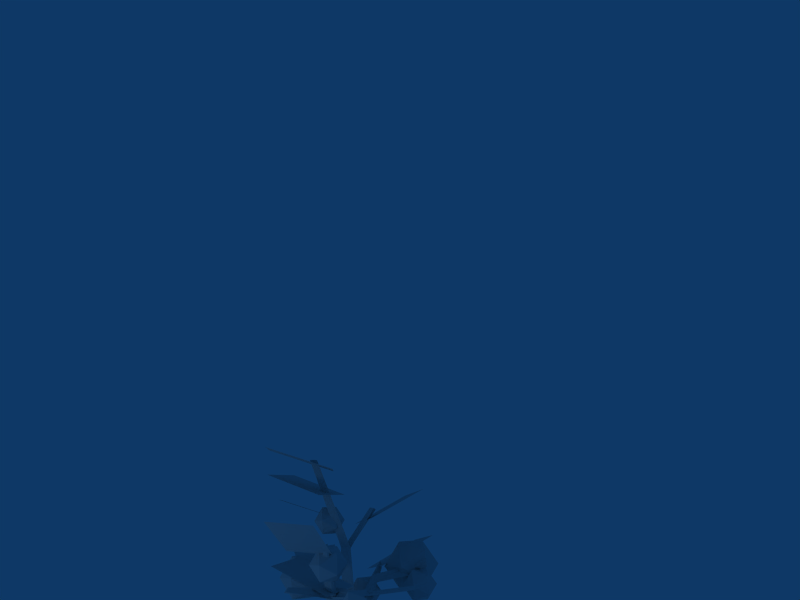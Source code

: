 # Source: tree4.blend  (saved by Blender 2.44.0; exported with 4.5.12 LTS)
import bpy
from mathutils import Matrix  # noqa: F401  (used for matrix-valued properties, if any)

bpy.ops.wm.read_factory_settings(use_empty=True)
scene = bpy.context.scene
scene.name = 'Scene'

# ---- collections
col_collection_1 = bpy.data.collections.new('Collection 1'); scene.collection.children.link(col_collection_1)

# ---- materials (node trees are filled in below, after node groups)
mat_leafs = bpy.data.materials.new('leafs')
mat_leafs.alpha_threshold = 0.0
mat_leafs.roughness = 0.5
mat_leafs.line_color = (0.0, 0.0, 0.0, 1.0)
mat_material_002 = bpy.data.materials.new('Material.002')
mat_material_002.alpha_threshold = 0.0
mat_material_002.roughness = 0.5
mat_material_002.line_color = (0.0, 0.0, 0.0, 1.0)

# ---- material node trees

# ---- world
world_world = bpy.data.worlds.new('World'); scene.world = world_world
world_world.color = (0.05656, 0.2208, 0.4)
world_world.use_sun_shadow = False
world_world.sun_shadow_jitter_overblur = 0.0
world_world.cycles.sampling_method = 'MANUAL'
world_world.cycles.sample_map_resolution = 256

# ---- cameras
cam_camera = bpy.data.cameras.new('Camera')
cam_camera.passepartout_alpha = 0.2
cam_camera.clip_end = 100.0
cam_camera.lens = 35.0
cam_camera.ortho_scale = 7.314
cam_camera.show_passepartout = False
cam_camera.show_safe_areas = True
cam_camera.dof.focus_distance = 0.0
cam_camera.dof.aperture_fstop = 128.0

# ---- lights
light_spot = bpy.data.lights.new('Spot', 'POINT')
light_spot.transmission_factor = 0.0
light_spot.cutoff_distance = 30.0
light_spot.energy = 100.0
light_spot.shadow_buffer_clip_start = 1.001
light_spot.shadow_soft_size = 1.0
light_spot.shadow_maximum_resolution = 0.006
light_spot.use_absolute_resolution = True
light_spot.cycles.use_multiple_importance_sampling = False

# ---- meshes
me_plane = bpy.data.meshes.new('Plane')
me_plane.from_pydata([(0.7819, 1.754, 1.604), (0.7819, 1.305, 0.3716), (0.02814, 1.305, 0.3716), (0.02814, 1.754, 1.604), (0.5935, 1.305, 0.3716), (0.405, 1.305, 0.3716), (0.2166, 1.305, 0.3716), (0.7819, 1.642, 1.296), (0.7819, 1.53, 0.988), (0.7819, 1.417, 0.6798), (0.5935, 1.754, 1.604), (0.405, 1.754, 1.604), (0.2166, 1.754, 1.604), (0.02814, 1.417, 0.6798), (0.02814, 1.53, 0.988), (0.02814, 1.642, 1.296), (0.2166, 1.417, 0.6798), (0.405, 1.417, 0.6798), (0.5935, 1.417, 0.6798), (0.2166, 1.53, 0.988), (0.405, 1.53, 0.988), (0.5935, 1.53, 0.988), (0.2166, 1.642, 1.296), (0.405, 1.642, 1.296), (0.5935, 1.642, 1.296), (-0.3552, 0.7084, 1.147), (-0.5436, 0.7084, 1.147), (-0.7321, 0.7084, 1.147), (-0.3552, 0.5962, 0.8386), (-0.5436, 0.5962, 0.8386), (-0.7321, 0.5962, 0.8386), (-0.3552, 0.4841, 0.5304), (-0.5436, 0.4841, 0.5304), (-0.7321, 0.4841, 0.5304), (-0.9205, 0.7084, 1.147), (-0.9205, 0.5962, 0.8386), (-0.9205, 0.4841, 0.5304), (-0.7321, 0.8206, 1.455), (-0.5436, 0.8206, 1.455), (-0.3552, 0.8206, 1.455), (-0.1667, 0.4841, 0.5304), (-0.1667, 0.5962, 0.8386), (-0.1667, 0.7084, 1.147), (-0.7321, 0.3719, 0.2222), (-0.5436, 0.3719, 0.2222), (-0.3552, 0.3719, 0.2222), (-0.9205, 0.8206, 1.455), (-0.9205, 0.3719, 0.2222), (-0.1667, 0.3719, 0.2222), (-0.1667, 0.8206, 1.455), (-0.07974, 1.302, 1.664), (0.5199, 0.8536, 0.6379), (-0.1075, 0.8536, 0.1618), (-0.7071, 1.302, 1.188), (0.363, 0.8536, 0.5189), (0.2062, 0.8536, 0.3998), (0.04933, 0.8536, 0.2808), (0.07017, 1.19, 1.408), (0.2201, 1.078, 1.151), (0.37, 0.9657, 0.8944), (-0.2366, 1.302, 1.545), (-0.3934, 1.302, 1.426), (-0.5503, 1.302, 1.307), (-0.2574, 0.9657, 0.4183), (-0.4073, 1.078, 0.6748), (-0.5572, 1.19, 0.9314), (-0.1006, 0.9657, 0.5373), (0.05627, 0.9657, 0.6564), (0.2131, 0.9657, 0.7754), (-0.2505, 1.078, 0.7939), (-0.09363, 1.078, 0.9129), (0.06322, 1.078, 1.032), (-0.4004, 1.19, 1.05), (-0.2435, 1.19, 1.169), (-0.08668, 1.19, 1.288), (0.3409, -0.477, 1.172), (0.1842, -0.4523, 1.055), (0.02763, -0.4275, 0.9383), (0.4739, -0.6086, 0.9125), (0.3172, -0.5838, 0.7957), (0.1606, -0.559, 0.6789), (0.6069, -0.7401, 0.6531), (0.4502, -0.7153, 0.5363), (0.2936, -0.6905, 0.4194), (-0.129, -0.4027, 0.8215), (0.004005, -0.5342, 0.562), (0.137, -0.6657, 0.3026), (-0.1054, -0.296, 1.198), (0.05125, -0.3207, 1.315), (0.2079, -0.3455, 1.431), (0.7635, -0.7649, 0.77), (0.6305, -0.6334, 1.029), (0.4975, -0.5018, 1.289), (0.4266, -0.822, 0.16), (0.5832, -0.8468, 0.2768), (0.7398, -0.8716, 0.3937), (-0.262, -0.2712, 1.081), (0.27, -0.7973, 0.04318), (0.8965, -0.8964, 0.5105), (0.3645, -0.3703, 1.548), (2.115, 0.3343, 0.6703), (1.089, -0.1918, 0.3934), (0.8796, -0.09265, 1.213), (1.906, 0.4334, 1.49), (1.037, -0.167, 0.5982), (0.9843, -0.1422, 0.803), (0.932, -0.1174, 1.008), (1.859, 0.2028, 0.6011), (1.602, 0.07125, 0.5318), (1.346, -0.06027, 0.4626), (2.063, 0.3591, 0.8751), (2.011, 0.3839, 1.08), (1.958, 0.4087, 1.285), (1.136, 0.03887, 1.282), (1.393, 0.1704, 1.351), (1.649, 0.3019, 1.42), (1.189, 0.01408, 1.077), (1.241, -0.0107, 0.8723), (1.293, -0.03549, 0.6674), (1.445, 0.1456, 1.146), (1.497, 0.1208, 0.9415), (1.55, 0.09604, 0.7367), (1.702, 0.2771, 1.216), (1.754, 0.2523, 1.011), (1.806, 0.2276, 0.8059), (-1.133, -0.3253, 0.9826), (-1.165, -0.3005, 0.7726), (-1.198, -0.2757, 0.5625), (-0.8757, -0.4568, 0.9154), (-0.9082, -0.432, 0.7053), (-0.9408, -0.4072, 0.4953), (-0.6187, -0.5883, 0.8482), (-0.6513, -0.5636, 0.6381), (-0.6838, -0.5388, 0.428), (-1.23, -0.2509, 0.3524), (-0.9734, -0.3825, 0.2852), (-0.7164, -0.514, 0.218), (-1.455, -0.1442, 0.6297), (-1.422, -0.169, 0.8398), (-1.39, -0.1938, 1.05), (-0.5862, -0.6131, 1.058), (-0.8431, -0.4816, 1.125), (-1.1, -0.3501, 1.193), (-0.4269, -0.6703, 0.3608), (-0.3943, -0.6951, 0.5709), (-0.3618, -0.7199, 0.7809), (-1.487, -0.1194, 0.4197), (-0.4594, -0.6455, 0.1507), (-0.3292, -0.7446, 0.991), (-1.357, -0.2186, 1.26), (-1.295, 0.8089, -1.109), (-0.8544, 0.2828, -0.01707), (-0.1591, 0.382, -0.3337), (-0.5998, 0.9081, -1.426), (-0.6806, 0.3076, -0.09624), (-0.5068, 0.3324, -0.1754), (-0.3329, 0.3572, -0.2546), (-1.185, 0.6774, -0.836), (-1.075, 0.5459, -0.563), (-0.9646, 0.4144, -0.29), (-1.121, 0.8337, -1.188), (-0.9474, 0.8585, -1.267), (-0.7736, 0.8833, -1.346), (-0.2693, 0.5135, -0.6067), (-0.3795, 0.645, -0.8797), (-0.4896, 0.7766, -1.153), (-0.4431, 0.4887, -0.5275), (-0.6169, 0.4639, -0.4484), (-0.7908, 0.4392, -0.3692), (-0.5533, 0.6202, -0.8005), (-0.7271, 0.5955, -0.7213), (-0.9009, 0.5707, -0.6422), (-0.6635, 0.7518, -1.073), (-0.8373, 0.727, -0.9943), (-1.011, 0.7022, -0.9151), (-1.831, -0.2353, -1.154), (-1.657, -0.2105, -1.233), (-1.484, -0.1857, -1.312), (-1.721, -0.3668, -0.8806), (-1.547, -0.342, -0.9598), (-1.373, -0.3172, -1.039), (-1.611, -0.4983, -0.6076), (-1.437, -0.4735, -0.6868), (-1.263, -0.4487, -0.766), (-1.31, -0.1609, -1.391), (-1.2, -0.2924, -1.118), (-1.089, -0.4239, -0.8451), (-1.594, -0.05416, -1.585), (-1.768, -0.07895, -1.506), (-1.941, -0.1037, -1.427), (-1.785, -0.5231, -0.5285), (-1.895, -0.3916, -0.8014), (-2.005, -0.26, -1.074), (-1.153, -0.5803, -0.493), (-1.327, -0.605, -0.4138), (-1.501, -0.6298, -0.3346), (-1.42, -0.02938, -1.664), (-0.9792, -0.5555, -0.5721), (-1.675, -0.6546, -0.2555), (-2.115, -0.1285, -1.347), (1.053, -0.7465, -1.318), (0.5373, -0.8859, -0.1539), (1.211, -0.913, 0.2304), (1.727, -0.7735, -0.9343), (0.7058, -0.8927, -0.0578), (0.8742, -0.8995, 0.03825), (1.043, -0.9062, 0.1343), (0.9241, -0.7813, -1.027), (0.7952, -0.8162, -0.7362), (0.6662, -0.8511, -0.445), (1.221, -0.7532, -1.222), (1.39, -0.76, -1.126), (1.558, -0.7667, -1.03), (1.34, -0.8781, -0.0608), (1.469, -0.8432, -0.352), (1.598, -0.8084, -0.6431), (1.172, -0.8713, -0.1569), (1.003, -0.8646, -0.2529), (0.8347, -0.8578, -0.349), (1.301, -0.8365, -0.448), (1.132, -0.8297, -0.5441), (0.9636, -0.823, -0.6401), (1.429, -0.8016, -0.7392), (1.261, -0.7948, -0.8352), (1.093, -0.7881, -0.9313), (-0.2537, -1.688, 1.17), (-0.4265, -1.671, 1.086), (-0.5993, -1.654, 1.002), (-0.1389, -1.639, 0.8731), (-0.3117, -1.622, 0.7891), (-0.4845, -1.605, 0.7051), (-0.02412, -1.59, 0.5763), (-0.1969, -1.573, 0.4923), (-0.3697, -1.556, 0.4083), (-0.7721, -1.637, 0.9178), (-0.6573, -1.588, 0.6211), (-0.5425, -1.539, 0.3243), (-0.7141, -1.703, 1.299), (-0.5413, -1.72, 1.383), (-0.3685, -1.737, 1.467), (0.1487, -1.607, 0.6603), (0.03386, -1.656, 0.9571), (-0.08095, -1.705, 1.254), (-0.2549, -1.507, 0.1115), (-0.0821, -1.524, 0.1955), (0.09069, -1.541, 0.2795), (-0.8869, -1.686, 1.215), (-0.4277, -1.49, 0.02753), (0.2635, -1.558, 0.3635), (-0.1958, -1.754, 1.551), (-0.3049, -1.475, -1.073), (-0.3024, -1.309, 0.2283), (0.4513, -1.322, 0.2281), (0.4488, -1.488, -1.073), (-0.114, -1.312, 0.2282), (0.07442, -1.315, 0.2282), (0.2628, -1.318, 0.2281), (-0.3043, -1.434, -0.7477), (-0.3037, -1.392, -0.4224), (-0.303, -1.35, -0.09706), (-0.1165, -1.479, -1.073), (0.07197, -1.482, -1.073), (0.2604, -1.485, -1.073), (0.4507, -1.363, -0.09724), (0.4501, -1.405, -0.4226), (0.4494, -1.447, -0.7479), (0.2622, -1.36, -0.09719), (0.07381, -1.357, -0.09715), (-0.1146, -1.354, -0.0971), (0.2616, -1.402, -0.4225), (0.0732, -1.398, -0.4225), (-0.1152, -1.395, -0.4224), (0.261, -1.443, -0.7479), (0.07259, -1.44, -0.7478), (-0.1158, -1.437, -0.7478)], [], [(265, 253, 262), (265, 262, 272), (272, 262, 261), (272, 261, 273), (273, 261, 260), (273, 260, 274), (250, 257, 274), (250, 274, 260), (264, 265, 272), (264, 272, 269), (269, 272, 273), (269, 273, 270), (270, 273, 274), (270, 274, 271), (271, 274, 257), (271, 257, 258), (263, 264, 269), (263, 269, 266), (266, 269, 270), (266, 270, 267), (267, 270, 271), (267, 271, 268), (268, 271, 258), (268, 258, 259), (252, 263, 266), (252, 266, 256), (256, 266, 267), (256, 267, 255), (255, 267, 268), (255, 268, 254), (254, 268, 259), (254, 259, 251), (245, 231, 248), (231, 240, 248), (244, 232, 245), (232, 231, 245), (243, 233, 244), (233, 232, 244), (247, 236, 243), (236, 233, 243), (231, 228, 240), (228, 241, 240), (232, 229, 231), (229, 228, 231), (233, 230, 232), (230, 229, 232), (236, 235, 233), (235, 230, 233), (228, 225, 241), (225, 242, 241), (229, 226, 228), (226, 225, 228), (230, 227, 229), (227, 226, 229), (235, 234, 230), (234, 227, 230), (249, 242, 239), (242, 225, 239), (226, 238, 225), (238, 239, 225), (227, 237, 226), (237, 238, 226), (234, 246, 227), (246, 237, 227), (215, 203, 222), (203, 212, 222), (222, 212, 223), (212, 211, 223), (223, 211, 224), (211, 210, 224), (200, 207, 210), (207, 224, 210), (214, 215, 219), (215, 222, 219), (219, 222, 220), (222, 223, 220), (220, 223, 221), (223, 224, 221), (221, 224, 208), (224, 207, 208), (213, 214, 216), (214, 219, 216), (216, 219, 217), (219, 220, 217), (217, 220, 218), (220, 221, 218), (218, 221, 209), (221, 208, 209), (202, 213, 206), (213, 216, 206), (206, 216, 205), (216, 217, 205), (205, 217, 204), (217, 218, 204), (204, 218, 201), (218, 209, 201), (195, 181, 190), (195, 190, 198), (194, 182, 181), (194, 181, 195), (193, 183, 182), (193, 182, 194), (197, 186, 183), (197, 183, 193), (181, 178, 191), (181, 191, 190), (182, 179, 178), (182, 178, 181), (183, 180, 179), (183, 179, 182), (186, 185, 180), (186, 180, 183), (178, 175, 192), (178, 192, 191), (179, 176, 175), (179, 175, 178), (180, 177, 176), (180, 176, 179), (185, 184, 177), (185, 177, 180), (199, 192, 175), (199, 175, 189), (176, 188, 189), (176, 189, 175), (177, 187, 188), (177, 188, 176), (184, 196, 187), (184, 187, 177), (165, 153, 162), (165, 162, 172), (172, 162, 161), (172, 161, 173), (173, 161, 160), (173, 160, 174), (150, 157, 174), (150, 174, 160), (164, 165, 172), (164, 172, 169), (169, 172, 173), (169, 173, 170), (170, 173, 174), (170, 174, 171), (171, 174, 157), (171, 157, 158), (163, 164, 169), (163, 169, 166), (166, 169, 170), (166, 170, 167), (167, 170, 171), (167, 171, 168), (168, 171, 158), (168, 158, 159), (152, 163, 166), (152, 166, 156), (156, 166, 167), (156, 167, 155), (155, 167, 168), (155, 168, 154), (154, 168, 159), (154, 159, 151), (145, 131, 148), (131, 140, 148), (144, 132, 145), (132, 131, 145), (143, 133, 144), (133, 132, 144), (147, 136, 143), (136, 133, 143), (131, 128, 140), (128, 141, 140), (132, 129, 131), (129, 128, 131), (133, 130, 132), (130, 129, 132), (136, 135, 133), (135, 130, 133), (128, 125, 141), (125, 142, 141), (129, 126, 128), (126, 125, 128), (130, 127, 129), (127, 126, 129), (135, 134, 130), (134, 127, 130), (149, 142, 139), (142, 125, 139), (126, 138, 125), (138, 139, 125), (127, 137, 126), (137, 138, 126), (134, 146, 127), (146, 137, 127), (115, 103, 112), (115, 112, 122), (122, 112, 111), (122, 111, 123), (123, 111, 110), (123, 110, 124), (100, 107, 124), (100, 124, 110), (114, 115, 122), (114, 122, 119), (119, 122, 123), (119, 123, 120), (120, 123, 124), (120, 124, 121), (121, 124, 107), (121, 107, 108), (113, 114, 119), (113, 119, 116), (116, 119, 120), (116, 120, 117), (117, 120, 121), (117, 121, 118), (118, 121, 108), (118, 108, 109), (102, 113, 116), (102, 116, 106), (106, 116, 117), (106, 117, 105), (105, 117, 118), (105, 118, 104), (104, 118, 109), (104, 109, 101), (95, 81, 98), (81, 90, 98), (94, 82, 95), (82, 81, 95), (93, 83, 94), (83, 82, 94), (97, 86, 93), (86, 83, 93), (81, 78, 90), (78, 91, 90), (82, 79, 81), (79, 78, 81), (83, 80, 82), (80, 79, 82), (86, 85, 83), (85, 80, 83), (78, 75, 91), (75, 92, 91), (79, 76, 78), (76, 75, 78), (80, 77, 79), (77, 76, 79), (85, 84, 80), (84, 77, 80), (99, 92, 89), (92, 75, 89), (76, 88, 75), (88, 89, 75), (77, 87, 76), (87, 88, 76), (84, 96, 77), (96, 87, 77), (65, 53, 72), (53, 62, 72), (72, 62, 73), (62, 61, 73), (73, 61, 74), (61, 60, 74), (50, 57, 60), (57, 74, 60), (64, 65, 69), (65, 72, 69), (69, 72, 70), (72, 73, 70), (70, 73, 71), (73, 74, 71), (71, 74, 58), (74, 57, 58), (63, 64, 66), (64, 69, 66), (66, 69, 67), (69, 70, 67), (67, 70, 68), (70, 71, 68), (68, 71, 59), (71, 58, 59), (52, 63, 56), (63, 66, 56), (56, 66, 55), (66, 67, 55), (55, 67, 54), (67, 68, 54), (54, 68, 51), (68, 59, 51), (45, 31, 40), (45, 40, 48), (44, 32, 31), (44, 31, 45), (43, 33, 32), (43, 32, 44), (47, 36, 43), (36, 33, 43), (31, 28, 41), (31, 41, 40), (32, 29, 28), (32, 28, 31), (33, 30, 29), (33, 29, 32), (36, 35, 30), (36, 30, 33), (28, 25, 42), (28, 42, 41), (29, 26, 25), (29, 25, 28), (30, 27, 26), (30, 26, 29), (35, 34, 27), (35, 27, 30), (49, 42, 25), (49, 25, 39), (26, 38, 39), (26, 39, 25), (27, 37, 38), (27, 38, 26), (34, 46, 37), (34, 37, 27), (15, 3, 12), (15, 12, 22), (22, 12, 11), (22, 11, 23), (23, 11, 10), (23, 10, 24), (0, 7, 24), (0, 24, 10), (14, 15, 22), (14, 22, 19), (19, 22, 23), (19, 23, 20), (20, 23, 24), (20, 24, 21), (21, 24, 7), (21, 7, 8), (13, 14, 19), (13, 19, 16), (16, 19, 20), (16, 20, 17), (17, 20, 21), (17, 21, 18), (18, 21, 8), (18, 8, 9), (2, 13, 6), (13, 16, 6), (6, 16, 17), (6, 17, 5), (5, 17, 18), (5, 18, 4), (4, 18, 9), (4, 9, 1)])
_uv = me_plane.uv_layers.new(name='UVTex')
_uv.uv.foreach_set('vector', [0.3948, 0.2491, 0.3948, 0.3101, 0.4365, 0.3101, 0.3948, 0.2491, 0.4365, 0.3101, 0.4365, 0.2491, 0.4365, 0.2491, 0.4365, 0.3101, 0.4782, 0.3101, 0.4365, 0.2491, 0.4782, 0.3101, 0.4782, 0.2491, 0.4782, 0.2491, 0.4782, 0.3101, 0.5198, 0.3101, 0.4782, 0.2491, 0.5198, 0.3101, 0.5198, 0.2491, 0.5615, 0.3101, 0.5615, 0.2491, 0.5198, 0.2491, 0.5615, 0.3101, 0.5198, 0.2491, 0.5198, 0.3101, 0.3948, 0.188, 0.3948, 0.2491, 0.4365, 0.2491, 0.3948, 0.188, 0.4365, 0.2491, 0.4365, 0.188, 0.4365, 0.188, 0.4365, 0.2491, 0.4782, 0.2491, 0.4365, 0.188, 0.4782, 0.2491, 0.4782, 0.188, 0.4782, 0.188, 0.4782, 0.2491, 0.5198, 0.2491, 0.4782, 0.188, 0.5198, 0.2491, 0.5198, 0.188, 0.5198, 0.188, 0.5198, 0.2491, 0.5615, 0.2491, 0.5198, 0.188, 0.5615, 0.2491, 0.5615, 0.188, 0.3948, 0.127, 0.3948, 0.188, 0.4365, 0.188, 0.3948, 0.127, 0.4365, 0.188, 0.4365, 0.127, 0.4365, 0.127, 0.4365, 0.188, 0.4782, 0.188, 0.4365, 0.127, 0.4782, 0.188, 0.4782, 0.127, 0.4782, 0.127, 0.4782, 0.188, 0.5198, 0.188, 0.4782, 0.127, 0.5198, 0.188, 0.5198, 0.127, 0.5198, 0.127, 0.5198, 0.188, 0.5615, 0.188, 0.5198, 0.127, 0.5615, 0.188, 0.5615, 0.127, 0.3948, 0.06593, 0.3948, 0.127, 0.4365, 0.127, 0.3948, 0.06593, 0.4365, 0.127, 0.4365, 0.06593, 0.4365, 0.06593, 0.4365, 0.127, 0.4782, 0.127, 0.4365, 0.06593, 0.4782, 0.127, 0.4782, 0.06592, 0.4782, 0.06592, 0.4782, 0.127, 0.5198, 0.127, 0.4782, 0.06592, 0.5198, 0.127, 0.5198, 0.06592, 0.5198, 0.06592, 0.5198, 0.127, 0.5615, 0.127, 0.5198, 0.06592, 0.5615, 0.127, 0.5615, 0.06592, 0.5198, 0.06592, 0.5198, 0.127, 0.5615, 0.06592, 0.5198, 0.127, 0.5615, 0.127, 0.5615, 0.06592, 0.4782, 0.06592, 0.4782, 0.127, 0.5198, 0.06592, 0.4782, 0.127, 0.5198, 0.127, 0.5198, 0.06592, 0.4365, 0.06593, 0.4365, 0.127, 0.4782, 0.06592, 0.4365, 0.127, 0.4782, 0.127, 0.4782, 0.06592, 0.3948, 0.06593, 0.3948, 0.127, 0.4365, 0.06593, 0.3948, 0.127, 0.4365, 0.127, 0.4365, 0.06593, 0.5198, 0.127, 0.5198, 0.188, 0.5615, 0.127, 0.5198, 0.188, 0.5615, 0.188, 0.5615, 0.127, 0.4782, 0.127, 0.4782, 0.188, 0.5198, 0.127, 0.4782, 0.188, 0.5198, 0.188, 0.5198, 0.127, 0.4365, 0.127, 0.4365, 0.188, 0.4782, 0.127, 0.4365, 0.188, 0.4782, 0.188, 0.4782, 0.127, 0.3948, 0.127, 0.3948, 0.188, 0.4365, 0.127, 0.3948, 0.188, 0.4365, 0.188, 0.4365, 0.127, 0.5198, 0.188, 0.5198, 0.2491, 0.5615, 0.188, 0.5198, 0.2491, 0.5615, 0.2491, 0.5615, 0.188, 0.4782, 0.188, 0.4782, 0.2491, 0.5198, 0.188, 0.4782, 0.2491, 0.5198, 0.2491, 0.5198, 0.188, 0.4365, 0.188, 0.4365, 0.2491, 0.4782, 0.188, 0.4365, 0.2491, 0.4782, 0.2491, 0.4782, 0.188, 0.3948, 0.188, 0.3948, 0.2491, 0.4365, 0.188, 0.3948, 0.2491, 0.4365, 0.2491, 0.4365, 0.188, 0.5615, 0.3101, 0.5615, 0.2491, 0.5198, 0.3101, 0.5615, 0.2491, 0.5198, 0.2491, 0.5198, 0.3101, 0.4782, 0.2491, 0.4782, 0.3101, 0.5198, 0.2491, 0.4782, 0.3101, 0.5198, 0.3101, 0.5198, 0.2491, 0.4365, 0.2491, 0.4365, 0.3101, 0.4782, 0.2491, 0.4365, 0.3101, 0.4782, 0.3101, 0.4782, 0.2491, 0.3948, 0.2491, 0.3948, 0.3101, 0.4365, 0.2491, 0.3948, 0.3101, 0.4365, 0.3101, 0.4365, 0.2491, 0.3948, 0.2491, 0.3948, 0.3101, 0.4365, 0.2491, 0.3948, 0.3101, 0.4365, 0.3101, 0.4365, 0.2491, 0.4365, 0.2491, 0.4365, 0.3101, 0.4782, 0.2491, 0.4365, 0.3101, 0.4782, 0.3101, 0.4782, 0.2491, 0.4782, 0.2491, 0.4782, 0.3101, 0.5198, 0.2491, 0.4782, 0.3101, 0.5198, 0.3101, 0.5198, 0.2491, 0.5615, 0.3101, 0.5615, 0.2491, 0.5198, 0.3101, 0.5615, 0.2491, 0.5198, 0.2491, 0.5198, 0.3101, 0.3948, 0.188, 0.3948, 0.2491, 0.4365, 0.188, 0.3948, 0.2491, 0.4365, 0.2491, 0.4365, 0.188, 0.4365, 0.188, 0.4365, 0.2491, 0.4782, 0.188, 0.4365, 0.2491, 0.4782, 0.2491, 0.4782, 0.188, 0.4782, 0.188, 0.4782, 0.2491, 0.5198, 0.188, 0.4782, 0.2491, 0.5198, 0.2491, 0.5198, 0.188, 0.5198, 0.188, 0.5198, 0.2491, 0.5615, 0.188, 0.5198, 0.2491, 0.5615, 0.2491, 0.5615, 0.188, 0.3948, 0.127, 0.3948, 0.188, 0.4365, 0.127, 0.3948, 0.188, 0.4365, 0.188, 0.4365, 0.127, 0.4365, 0.127, 0.4365, 0.188, 0.4782, 0.127, 0.4365, 0.188, 0.4782, 0.188, 0.4782, 0.127, 0.4782, 0.127, 0.4782, 0.188, 0.5198, 0.127, 0.4782, 0.188, 0.5198, 0.188, 0.5198, 0.127, 0.5198, 0.127, 0.5198, 0.188, 0.5615, 0.127, 0.5198, 0.188, 0.5615, 0.188, 0.5615, 0.127, 0.3948, 0.06593, 0.3948, 0.127, 0.4365, 0.06593, 0.3948, 0.127, 0.4365, 0.127, 0.4365, 0.06593, 0.4365, 0.06593, 0.4365, 0.127, 0.4782, 0.06592, 0.4365, 0.127, 0.4782, 0.127, 0.4782, 0.06592, 0.4782, 0.06592, 0.4782, 0.127, 0.5198, 0.06592, 0.4782, 0.127, 0.5198, 0.127, 0.5198, 0.06592, 0.5198, 0.06592, 0.5198, 0.127, 0.5615, 0.06592, 0.5198, 0.127, 0.5615, 0.127, 0.5615, 0.06592, 0.5198, 0.06592, 0.5198, 0.127, 0.5615, 0.127, 0.5198, 0.06592, 0.5615, 0.127, 0.5615, 0.06592, 0.4782, 0.06592, 0.4782, 0.127, 0.5198, 0.127, 0.4782, 0.06592, 0.5198, 0.127, 0.5198, 0.06592, 0.4365, 0.06593, 0.4365, 0.127, 0.4782, 0.127, 0.4365, 0.06593, 0.4782, 0.127, 0.4782, 0.06592, 0.3948, 0.06593, 0.3948, 0.127, 0.4365, 0.127, 0.3948, 0.06593, 0.4365, 0.127, 0.4365, 0.06593, 0.5198, 0.127, 0.5198, 0.188, 0.5615, 0.188, 0.5198, 0.127, 0.5615, 0.188, 0.5615, 0.127, 0.4782, 0.127, 0.4782, 0.188, 0.5198, 0.188, 0.4782, 0.127, 0.5198, 0.188, 0.5198, 0.127, 0.4365, 0.127, 0.4365, 0.188, 0.4782, 0.188, 0.4365, 0.127, 0.4782, 0.188, 0.4782, 0.127, 0.3948, 0.127, 0.3948, 0.188, 0.4365, 0.188, 0.3948, 0.127, 0.4365, 0.188, 0.4365, 0.127, 0.5198, 0.188, 0.5198, 0.2491, 0.5615, 0.2491, 0.5198, 0.188, 0.5615, 0.2491, 0.5615, 0.188, 0.4782, 0.188, 0.4782, 0.2491, 0.5198, 0.2491, 0.4782, 0.188, 0.5198, 0.2491, 0.5198, 0.188, 0.4365, 0.188, 0.4365, 0.2491, 0.4782, 0.2491, 0.4365, 0.188, 0.4782, 0.2491, 0.4782, 0.188, 0.3948, 0.188, 0.3948, 0.2491, 0.4365, 0.2491, 0.3948, 0.188, 0.4365, 0.2491, 0.4365, 0.188, 0.5615, 0.3101, 0.5615, 0.2491, 0.5198, 0.2491, 0.5615, 0.3101, 0.5198, 0.2491, 0.5198, 0.3101, 0.4782, 0.2491, 0.4782, 0.3101, 0.5198, 0.3101, 0.4782, 0.2491, 0.5198, 0.3101, 0.5198, 0.2491, 0.4365, 0.2491, 0.4365, 0.3101, 0.4782, 0.3101, 0.4365, 0.2491, 0.4782, 0.3101, 0.4782, 0.2491, 0.3948, 0.2491, 0.3948, 0.3101, 0.4365, 0.3101, 0.3948, 0.2491, 0.4365, 0.3101, 0.4365, 0.2491, 0.3948, 0.2491, 0.3948, 0.3101, 0.4365, 0.3101, 0.3948, 0.2491, 0.4365, 0.3101, 0.4365, 0.2491, 0.4365, 0.2491, 0.4365, 0.3101, 0.4782, 0.3101, 0.4365, 0.2491, 0.4782, 0.3101, 0.4782, 0.2491, 0.4782, 0.2491, 0.4782, 0.3101, 0.5198, 0.3101, 0.4782, 0.2491, 0.5198, 0.3101, 0.5198, 0.2491, 0.5615, 0.3101, 0.5615, 0.2491, 0.5198, 0.2491, 0.5615, 0.3101, 0.5198, 0.2491, 0.5198, 0.3101, 0.3948, 0.188, 0.3948, 0.2491, 0.4365, 0.2491, 0.3948, 0.188, 0.4365, 0.2491, 0.4365, 0.188, 0.4365, 0.188, 0.4365, 0.2491, 0.4782, 0.2491, 0.4365, 0.188, 0.4782, 0.2491, 0.4782, 0.188, 0.4782, 0.188, 0.4782, 0.2491, 0.5198, 0.2491, 0.4782, 0.188, 0.5198, 0.2491, 0.5198, 0.188, 0.5198, 0.188, 0.5198, 0.2491, 0.5615, 0.2491, 0.5198, 0.188, 0.5615, 0.2491, 0.5615, 0.188, 0.3948, 0.127, 0.3948, 0.188, 0.4365, 0.188, 0.3948, 0.127, 0.4365, 0.188, 0.4365, 0.127, 0.4365, 0.127, 0.4365, 0.188, 0.4782, 0.188, 0.4365, 0.127, 0.4782, 0.188, 0.4782, 0.127, 0.4782, 0.127, 0.4782, 0.188, 0.5198, 0.188, 0.4782, 0.127, 0.5198, 0.188, 0.5198, 0.127, 0.5198, 0.127, 0.5198, 0.188, 0.5615, 0.188, 0.5198, 0.127, 0.5615, 0.188, 0.5615, 0.127, 0.3948, 0.06593, 0.3948, 0.127, 0.4365, 0.127, 0.3948, 0.06593, 0.4365, 0.127, 0.4365, 0.06593, 0.4365, 0.06593, 0.4365, 0.127, 0.4782, 0.127, 0.4365, 0.06593, 0.4782, 0.127, 0.4782, 0.06592, 0.4782, 0.06592, 0.4782, 0.127, 0.5198, 0.127, 0.4782, 0.06592, 0.5198, 0.127, 0.5198, 0.06592, 0.5198, 0.06592, 0.5198, 0.127, 0.5615, 0.127, 0.5198, 0.06592, 0.5615, 0.127, 0.5615, 0.06592, 0.5198, 0.06592, 0.5198, 0.127, 0.5615, 0.06592, 0.5198, 0.127, 0.5615, 0.127, 0.5615, 0.06592, 0.4782, 0.06592, 0.4782, 0.127, 0.5198, 0.06592, 0.4782, 0.127, 0.5198, 0.127, 0.5198, 0.06592, 0.4365, 0.06593, 0.4365, 0.127, 0.4782, 0.06592, 0.4365, 0.127, 0.4782, 0.127, 0.4782, 0.06592, 0.3948, 0.06593, 0.3948, 0.127, 0.4365, 0.06593, 0.3948, 0.127, 0.4365, 0.127, 0.4365, 0.06593, 0.5198, 0.127, 0.5198, 0.188, 0.5615, 0.127, 0.5198, 0.188, 0.5615, 0.188, 0.5615, 0.127, 0.4782, 0.127, 0.4782, 0.188, 0.5198, 0.127, 0.4782, 0.188, 0.5198, 0.188, 0.5198, 0.127, 0.4365, 0.127, 0.4365, 0.188, 0.4782, 0.127, 0.4365, 0.188, 0.4782, 0.188, 0.4782, 0.127, 0.3948, 0.127, 0.3948, 0.188, 0.4365, 0.127, 0.3948, 0.188, 0.4365, 0.188, 0.4365, 0.127, 0.5198, 0.188, 0.5198, 0.2491, 0.5615, 0.188, 0.5198, 0.2491, 0.5615, 0.2491, 0.5615, 0.188, 0.4782, 0.188, 0.4782, 0.2491, 0.5198, 0.188, 0.4782, 0.2491, 0.5198, 0.2491, 0.5198, 0.188, 0.4365, 0.188, 0.4365, 0.2491, 0.4782, 0.188, 0.4365, 0.2491, 0.4782, 0.2491, 0.4782, 0.188, 0.3948, 0.188, 0.3948, 0.2491, 0.4365, 0.188, 0.3948, 0.2491, 0.4365, 0.2491, 0.4365, 0.188, 0.5615, 0.3101, 0.5615, 0.2491, 0.5198, 0.3101, 0.5615, 0.2491, 0.5198, 0.2491, 0.5198, 0.3101, 0.4782, 0.2491, 0.4782, 0.3101, 0.5198, 0.2491, 0.4782, 0.3101, 0.5198, 0.3101, 0.5198, 0.2491, 0.4365, 0.2491, 0.4365, 0.3101, 0.4782, 0.2491, 0.4365, 0.3101, 0.4782, 0.3101, 0.4782, 0.2491, 0.3948, 0.2491, 0.3948, 0.3101, 0.4365, 0.2491, 0.3948, 0.3101, 0.4365, 0.3101, 0.4365, 0.2491, 0.3948, 0.2491, 0.3948, 0.3101, 0.4365, 0.3101, 0.3948, 0.2491, 0.4365, 0.3101, 0.4365, 0.2491, 0.4365, 0.2491, 0.4365, 0.3101, 0.4782, 0.3101, 0.4365, 0.2491, 0.4782, 0.3101, 0.4782, 0.2491, 0.4782, 0.2491, 0.4782, 0.3101, 0.5198, 0.3101, 0.4782, 0.2491, 0.5198, 0.3101, 0.5198, 0.2491, 0.5615, 0.3101, 0.5615, 0.2491, 0.5198, 0.2491, 0.5615, 0.3101, 0.5198, 0.2491, 0.5198, 0.3101, 0.3948, 0.188, 0.3948, 0.2491, 0.4365, 0.2491, 0.3948, 0.188, 0.4365, 0.2491, 0.4365, 0.188, 0.4365, 0.188, 0.4365, 0.2491, 0.4782, 0.2491, 0.4365, 0.188, 0.4782, 0.2491, 0.4782, 0.188, 0.4782, 0.188, 0.4782, 0.2491, 0.5198, 0.2491, 0.4782, 0.188, 0.5198, 0.2491, 0.5198, 0.188, 0.5198, 0.188, 0.5198, 0.2491, 0.5615, 0.2491, 0.5198, 0.188, 0.5615, 0.2491, 0.5615, 0.188, 0.3948, 0.127, 0.3948, 0.188, 0.4365, 0.188, 0.3948, 0.127, 0.4365, 0.188, 0.4365, 0.127, 0.4365, 0.127, 0.4365, 0.188, 0.4782, 0.188, 0.4365, 0.127, 0.4782, 0.188, 0.4782, 0.127, 0.4782, 0.127, 0.4782, 0.188, 0.5198, 0.188, 0.4782, 0.127, 0.5198, 0.188, 0.5198, 0.127, 0.5198, 0.127, 0.5198, 0.188, 0.5615, 0.188, 0.5198, 0.127, 0.5615, 0.188, 0.5615, 0.127, 0.3948, 0.06593, 0.3948, 0.127, 0.4365, 0.127, 0.3948, 0.06593, 0.4365, 0.127, 0.4365, 0.06593, 0.4365, 0.06593, 0.4365, 0.127, 0.4782, 0.127, 0.4365, 0.06593, 0.4782, 0.127, 0.4782, 0.06592, 0.4782, 0.06592, 0.4782, 0.127, 0.5198, 0.127, 0.4782, 0.06592, 0.5198, 0.127, 0.5198, 0.06592, 0.5198, 0.06592, 0.5198, 0.127, 0.5615, 0.127, 0.5198, 0.06592, 0.5615, 0.127, 0.5615, 0.06592, 0.5198, 0.06592, 0.5198, 0.127, 0.5615, 0.06592, 0.5198, 0.127, 0.5615, 0.127, 0.5615, 0.06592, 0.4782, 0.06592, 0.4782, 0.127, 0.5198, 0.06592, 0.4782, 0.127, 0.5198, 0.127, 0.5198, 0.06592, 0.4365, 0.06593, 0.4365, 0.127, 0.4782, 0.06592, 0.4365, 0.127, 0.4782, 0.127, 0.4782, 0.06592, 0.3948, 0.06593, 0.3948, 0.127, 0.4365, 0.06593, 0.3948, 0.127, 0.4365, 0.127, 0.4365, 0.06593, 0.5198, 0.127, 0.5198, 0.188, 0.5615, 0.127, 0.5198, 0.188, 0.5615, 0.188, 0.5615, 0.127, 0.4782, 0.127, 0.4782, 0.188, 0.5198, 0.127, 0.4782, 0.188, 0.5198, 0.188, 0.5198, 0.127, 0.4365, 0.127, 0.4365, 0.188, 0.4782, 0.127, 0.4365, 0.188, 0.4782, 0.188, 0.4782, 0.127, 0.3948, 0.127, 0.3948, 0.188, 0.4365, 0.127, 0.3948, 0.188, 0.4365, 0.188, 0.4365, 0.127, 0.5198, 0.188, 0.5198, 0.2491, 0.5615, 0.188, 0.5198, 0.2491, 0.5615, 0.2491, 0.5615, 0.188, 0.4782, 0.188, 0.4782, 0.2491, 0.5198, 0.188, 0.4782, 0.2491, 0.5198, 0.2491, 0.5198, 0.188, 0.4365, 0.188, 0.4365, 0.2491, 0.4782, 0.188, 0.4365, 0.2491, 0.4782, 0.2491, 0.4782, 0.188, 0.3948, 0.188, 0.3948, 0.2491, 0.4365, 0.188, 0.3948, 0.2491, 0.4365, 0.2491, 0.4365, 0.188, 0.5615, 0.3101, 0.5615, 0.2491, 0.5198, 0.3101, 0.5615, 0.2491, 0.5198, 0.2491, 0.5198, 0.3101, 0.4782, 0.2491, 0.4782, 0.3101, 0.5198, 0.2491, 0.4782, 0.3101, 0.5198, 0.3101, 0.5198, 0.2491, 0.4365, 0.2491, 0.4365, 0.3101, 0.4782, 0.2491, 0.4365, 0.3101, 0.4782, 0.3101, 0.4782, 0.2491, 0.3948, 0.2491, 0.3948, 0.3101, 0.4365, 0.2491, 0.3948, 0.3101, 0.4365, 0.3101, 0.4365, 0.2491, 0.3948, 0.2491, 0.3948, 0.3101, 0.4365, 0.2491, 0.3948, 0.3101, 0.4365, 0.3101, 0.4365, 0.2491, 0.4365, 0.2491, 0.4365, 0.3101, 0.4782, 0.2491, 0.4365, 0.3101, 0.4782, 0.3101, 0.4782, 0.2491, 0.4782, 0.2491, 0.4782, 0.3101, 0.5198, 0.2491, 0.4782, 0.3101, 0.5198, 0.3101, 0.5198, 0.2491, 0.5615, 0.3101, 0.5615, 0.2491, 0.5198, 0.3101, 0.5615, 0.2491, 0.5198, 0.2491, 0.5198, 0.3101, 0.3948, 0.188, 0.3948, 0.2491, 0.4365, 0.188, 0.3948, 0.2491, 0.4365, 0.2491, 0.4365, 0.188, 0.4365, 0.188, 0.4365, 0.2491, 0.4782, 0.188, 0.4365, 0.2491, 0.4782, 0.2491, 0.4782, 0.188, 0.4782, 0.188, 0.4782, 0.2491, 0.5198, 0.188, 0.4782, 0.2491, 0.5198, 0.2491, 0.5198, 0.188, 0.5198, 0.188, 0.5198, 0.2491, 0.5615, 0.188, 0.5198, 0.2491, 0.5615, 0.2491, 0.5615, 0.188, 0.3948, 0.127, 0.3948, 0.188, 0.4365, 0.127, 0.3948, 0.188, 0.4365, 0.188, 0.4365, 0.127, 0.4365, 0.127, 0.4365, 0.188, 0.4782, 0.127, 0.4365, 0.188, 0.4782, 0.188, 0.4782, 0.127, 0.4782, 0.127, 0.4782, 0.188, 0.5198, 0.127, 0.4782, 0.188, 0.5198, 0.188, 0.5198, 0.127, 0.5198, 0.127, 0.5198, 0.188, 0.5615, 0.127, 0.5198, 0.188, 0.5615, 0.188, 0.5615, 0.127, 0.3948, 0.06593, 0.3948, 0.127, 0.4365, 0.06593, 0.3948, 0.127, 0.4365, 0.127, 0.4365, 0.06593, 0.4365, 0.06593, 0.4365, 0.127, 0.4782, 0.06592, 0.4365, 0.127, 0.4782, 0.127, 0.4782, 0.06592, 0.4782, 0.06592, 0.4782, 0.127, 0.5198, 0.06592, 0.4782, 0.127, 0.5198, 0.127, 0.5198, 0.06592, 0.5198, 0.06592, 0.5198, 0.127, 0.5615, 0.06592, 0.5198, 0.127, 0.5615, 0.127, 0.5615, 0.06592, 0.5198, 0.06592, 0.5198, 0.127, 0.5615, 0.127, 0.5198, 0.06592, 0.5615, 0.127, 0.5615, 0.06592, 0.4782, 0.06592, 0.4782, 0.127, 0.5198, 0.127, 0.4782, 0.06592, 0.5198, 0.127, 0.5198, 0.06592, 0.4365, 0.06593, 0.4365, 0.127, 0.4782, 0.127, 0.4365, 0.06593, 0.4782, 0.127, 0.4782, 0.06592, 0.3948, 0.06593, 0.3948, 0.127, 0.4365, 0.06593, 0.3948, 0.127, 0.4365, 0.127, 0.4365, 0.06593, 0.5198, 0.127, 0.5198, 0.188, 0.5615, 0.188, 0.5198, 0.127, 0.5615, 0.188, 0.5615, 0.127, 0.4782, 0.127, 0.4782, 0.188, 0.5198, 0.188, 0.4782, 0.127, 0.5198, 0.188, 0.5198, 0.127, 0.4365, 0.127, 0.4365, 0.188, 0.4782, 0.188, 0.4365, 0.127, 0.4782, 0.188, 0.4782, 0.127, 0.3948, 0.127, 0.3948, 0.188, 0.4365, 0.188, 0.3948, 0.127, 0.4365, 0.188, 0.4365, 0.127, 0.5198, 0.188, 0.5198, 0.2491, 0.5615, 0.2491, 0.5198, 0.188, 0.5615, 0.2491, 0.5615, 0.188, 0.4782, 0.188, 0.4782, 0.2491, 0.5198, 0.2491, 0.4782, 0.188, 0.5198, 0.2491, 0.5198, 0.188, 0.4365, 0.188, 0.4365, 0.2491, 0.4782, 0.2491, 0.4365, 0.188, 0.4782, 0.2491, 0.4782, 0.188, 0.3948, 0.188, 0.3948, 0.2491, 0.4365, 0.2491, 0.3948, 0.188, 0.4365, 0.2491, 0.4365, 0.188, 0.5615, 0.3101, 0.5615, 0.2491, 0.5198, 0.2491, 0.5615, 0.3101, 0.5198, 0.2491, 0.5198, 0.3101, 0.4782, 0.2491, 0.4782, 0.3101, 0.5198, 0.3101, 0.4782, 0.2491, 0.5198, 0.3101, 0.5198, 0.2491, 0.4365, 0.2491, 0.4365, 0.3101, 0.4782, 0.3101, 0.4365, 0.2491, 0.4782, 0.3101, 0.4782, 0.2491, 0.3948, 0.2491, 0.3948, 0.3101, 0.4365, 0.3101, 0.3948, 0.2491, 0.4365, 0.3101, 0.4365, 0.2491, 0.3948, 0.2491, 0.3948, 0.3101, 0.4365, 0.3101, 0.3948, 0.2491, 0.4365, 0.3101, 0.4365, 0.2491, 0.4365, 0.2491, 0.4365, 0.3101, 0.4782, 0.3101, 0.4365, 0.2491, 0.4782, 0.3101, 0.4782, 0.2491, 0.4782, 0.2491, 0.4782, 0.3101, 0.5198, 0.3101, 0.4782, 0.2491, 0.5198, 0.3101, 0.5198, 0.2491, 0.5615, 0.3101, 0.5615, 0.2491, 0.5198, 0.2491, 0.5615, 0.3101, 0.5198, 0.2491, 0.5198, 0.3101, 0.3948, 0.188, 0.3948, 0.2491, 0.4365, 0.2491, 0.3948, 0.188, 0.4365, 0.2491, 0.4365, 0.188, 0.4365, 0.188, 0.4365, 0.2491, 0.4782, 0.2491, 0.4365, 0.188, 0.4782, 0.2491, 0.4782, 0.188, 0.4782, 0.188, 0.4782, 0.2491, 0.5198, 0.2491, 0.4782, 0.188, 0.5198, 0.2491, 0.5198, 0.188, 0.5198, 0.188, 0.5198, 0.2491, 0.5615, 0.2491, 0.5198, 0.188, 0.5615, 0.2491, 0.5615, 0.188, 0.3948, 0.127, 0.3948, 0.188, 0.4365, 0.188, 0.3948, 0.127, 0.4365, 0.188, 0.4365, 0.127, 0.4365, 0.127, 0.4365, 0.188, 0.4782, 0.188, 0.4365, 0.127, 0.4782, 0.188, 0.4782, 0.127, 0.4782, 0.127, 0.4782, 0.188, 0.5198, 0.188, 0.4782, 0.127, 0.5198, 0.188, 0.5198, 0.127, 0.5198, 0.127, 0.5198, 0.188, 0.5615, 0.188, 0.5198, 0.127, 0.5615, 0.188, 0.5615, 0.127, 0.3948, 0.06593, 0.3948, 0.127, 0.4365, 0.06593, 0.3948, 0.127, 0.4365, 0.127, 0.4365, 0.06593, 0.4365, 0.06593, 0.4365, 0.127, 0.4782, 0.127, 0.4365, 0.06593, 0.4782, 0.127, 0.4782, 0.06592, 0.4782, 0.06592, 0.4782, 0.127, 0.5198, 0.127, 0.4782, 0.06592, 0.5198, 0.127, 0.5198, 0.06592, 0.5198, 0.06592, 0.5198, 0.127, 0.5615, 0.127, 0.5198, 0.06592, 0.5615, 0.127, 0.5615, 0.06592])
me_plane.materials.append(mat_leafs)
me_plane.use_remesh_preserve_volume = False
me_plane.use_remesh_preserve_attributes = False
me_plane.use_mirror_vertex_groups = False
me_plane.update()
me_circle_003 = bpy.data.meshes.new('Circle.003')
me_circle_003.from_pydata([(1.952, 0.7487, 12.51), (2.2, 0.5687, 12.7), (1.858, 0.4574, 12.7), (1.646, 0.7487, 12.7), (1.858, 1.04, 12.7), (2.2, 0.9288, 12.7), (2.047, 0.4574, 13.01), (1.705, 0.5687, 13.01), (1.705, 0.9288, 13.01), (2.047, 1.04, 13.01), (2.259, 0.7487, 13.01), (1.952, 0.7487, 13.2), (0.6433, 1.482, 13.15), (0.9059, 1.482, 12.99), (0.7244, 1.732, 12.99), (0.4308, 1.636, 12.99), (0.4308, 1.327, 12.99), (0.7244, 1.232, 12.99), (0.8558, 1.636, 12.72), (0.5621, 1.732, 12.72), (0.3806, 1.482, 12.72), (0.5621, 1.232, 12.72), (0.8558, 1.327, 12.72), (0.6433, 1.482, 12.56), (-0.2828, 0.5176, 10.67), (0.1192, 0.2256, 10.97), (-0.4363, 0.04508, 10.97), (-0.7797, 0.5176, 10.97), (-0.4363, 0.9902, 10.97), (0.1192, 0.8097, 10.97), (-0.1292, 0.04508, 11.47), (-0.6848, 0.2256, 11.47), (-0.6848, 0.8097, 11.47), (-0.1292, 0.9902, 11.47), (0.2141, 0.5176, 11.47), (-0.2828, 0.5176, 11.78), (-0.03872, 0.4198, 13.89), (0.3881, 0.4198, 13.63), (0.09317, 0.8258, 13.63), (-0.384, 0.6707, 13.63), (-0.384, 0.1689, 13.63), (0.09317, 0.01385, 13.63), (0.3066, 0.6707, 13.2), (-0.1706, 0.8258, 13.2), (-0.4656, 0.4198, 13.2), (-0.1706, 0.01385, 13.2), (0.3066, 0.1689, 13.2), (-0.03872, 0.4198, 12.93), (2.275, 0.02525, 12.03), (2.52, -0.153, 12.22), (2.181, -0.2632, 12.22), (1.971, 0.02525, 12.22), (2.181, 0.3137, 12.22), (2.52, 0.2035, 12.22), (2.369, -0.2632, 12.52), (2.029, -0.153, 12.52), (2.029, 0.2035, 12.52), (2.369, 0.3137, 12.52), (2.578, 0.02525, 12.52), (2.275, 0.02525, 12.71), (0.1867, 0.1689, 11.45), (0.4901, 0.1689, 11.26), (0.2805, 0.4574, 11.26), (-0.05866, 0.3472, 11.26), (-0.05866, -0.00941, 11.26), (0.2805, -0.1196, 11.26), (0.4321, 0.3472, 10.96), (0.09301, 0.4574, 10.96), (-0.1166, 0.1689, 10.96), (0.09301, -0.1196, 10.96), (0.4321, -0.00941, 10.96), (0.1867, 0.1689, 10.77), (-0.1239, 0.05243, 11.86), (0.1215, -0.1259, 12.05), (-0.2176, -0.2361, 12.05), (-0.4272, 0.05243, 12.05), (-0.2176, 0.3409, 12.05), (0.1215, 0.2307, 12.05), (-0.03012, -0.2361, 12.35), (-0.3692, -0.1259, 12.35), (-0.3692, 0.2307, 12.35), (-0.03012, 0.3409, 12.35), (0.1795, 0.05243, 12.35), (-0.1239, 0.05243, 12.54)], [], [(2, 0, 1), (1, 0, 5), (3, 0, 2), (4, 0, 3), (5, 0, 4), (1, 5, 10), (2, 1, 6), (3, 2, 7), (4, 3, 8), (5, 4, 9), (10, 6, 1), (6, 7, 2), (7, 8, 3), (8, 9, 4), (9, 10, 5), (6, 10, 11), (7, 6, 11), (8, 7, 11), (9, 8, 11), (10, 9, 11), (13, 14, 12), (14, 15, 12), (15, 16, 12), (16, 17, 12), (17, 13, 12), (14, 13, 18), (15, 14, 19), (16, 15, 20), (17, 16, 21), (13, 17, 22), (18, 19, 14), (19, 20, 15), (20, 21, 16), (21, 22, 17), (22, 18, 13), (18, 23, 19), (19, 23, 20), (20, 23, 21), (22, 23, 18), (21, 23, 22), (26, 24, 25), (25, 24, 29), (27, 24, 26), (28, 24, 27), (29, 24, 28), (25, 29, 34), (26, 25, 30), (27, 26, 31), (28, 27, 32), (29, 28, 33), (34, 30, 25), (30, 31, 26), (31, 32, 27), (32, 33, 28), (33, 34, 29), (30, 34, 35), (31, 30, 35), (32, 31, 35), (33, 32, 35), (34, 33, 35), (37, 38, 36), (38, 39, 36), (39, 40, 36), (40, 41, 36), (41, 37, 36), (38, 37, 42), (39, 38, 43), (40, 39, 44), (41, 40, 45), (37, 41, 46), (42, 43, 38), (43, 44, 39), (44, 45, 40), (45, 46, 41), (46, 42, 37), (42, 47, 43), (43, 47, 44), (44, 47, 45), (46, 47, 42), (45, 47, 46), (50, 48, 49), (49, 48, 53), (51, 48, 50), (52, 48, 51), (53, 48, 52), (49, 53, 58), (50, 49, 54), (51, 50, 55), (52, 51, 56), (53, 52, 57), (58, 54, 49), (54, 55, 50), (55, 56, 51), (56, 57, 52), (57, 58, 53), (54, 58, 59), (55, 54, 59), (56, 55, 59), (57, 56, 59), (58, 57, 59), (61, 62, 60), (62, 63, 60), (63, 64, 60), (64, 65, 60), (65, 61, 60), (62, 61, 66), (63, 62, 67), (64, 63, 68), (65, 64, 69), (61, 65, 70), (66, 67, 62), (67, 68, 63), (68, 69, 64), (69, 70, 65), (70, 66, 61), (66, 71, 67), (67, 71, 68), (68, 71, 69), (70, 71, 66), (69, 71, 70), (74, 72, 73), (73, 72, 77), (75, 72, 74), (76, 72, 75), (77, 72, 76), (73, 77, 82), (74, 73, 78), (75, 74, 79), (76, 75, 80), (77, 76, 81), (82, 78, 73), (78, 79, 74), (79, 80, 75), (80, 81, 76), (81, 82, 77), (78, 82, 83), (79, 78, 83), (80, 79, 83), (81, 80, 83), (82, 81, 83)])
_uv = me_circle_003.uv_layers.new(name='UVTex')
_uv.uv.foreach_set('vector', [0.2347, 0.5487, 0.2445, 0.5186, 0.2701, 0.5372, 0.2701, 0.5372, 0.2445, 0.5186, 0.2701, 0.5001, 0.2129, 0.5186, 0.2445, 0.5186, 0.2347, 0.5487, 0.2347, 0.4886, 0.2445, 0.5186, 0.2129, 0.5186, 0.2701, 0.5001, 0.2445, 0.5186, 0.2347, 0.4886, 0.2701, 0.5372, 0.2701, 0.5001, 0.3576, 0.5186, 0.2347, 0.5487, 0.2701, 0.5372, 0.2794, 0.6262, 0.2129, 0.5186, 0.2347, 0.5487, 0.1531, 0.5851, 0.2347, 0.4886, 0.2129, 0.5186, 0.1531, 0.4522, 0.2701, 0.5001, 0.2347, 0.4886, 0.2794, 0.4111, 0.3576, 0.5186, 0.2794, 0.6262, 0.2701, 0.5372, 0.2794, 0.6262, 0.1531, 0.5851, 0.2347, 0.5487, 0.1531, 0.5851, 0.1531, 0.4522, 0.2129, 0.5186, 0.1531, 0.4522, 0.2794, 0.4111, 0.2347, 0.4886, 0.2794, 0.4111, 0.3576, 0.5186, 0.2701, 0.5001, 0.162, 0.4973, 0.2494, 0.4338, 0.2494, 0.5256, 0.1954, 0.6, 0.162, 0.4973, 0.2494, 0.5256, 0.3034, 0.6, 0.1954, 0.6, 0.2494, 0.5256, 0.3368, 0.4973, 0.3034, 0.6, 0.2494, 0.5256, 0.2494, 0.4338, 0.3368, 0.4973, 0.2494, 0.5256, 0.2494, 0.4338, 0.3368, 0.4973, 0.2494, 0.5256, 0.3368, 0.4973, 0.3034, 0.6, 0.2494, 0.5256, 0.3034, 0.6, 0.1954, 0.6, 0.2494, 0.5256, 0.1954, 0.6, 0.162, 0.4973, 0.2494, 0.5256, 0.162, 0.4973, 0.2494, 0.4338, 0.2494, 0.5256, 0.2794, 0.4111, 0.3576, 0.5186, 0.2701, 0.5001, 0.1531, 0.4522, 0.2794, 0.4111, 0.2347, 0.4886, 0.1531, 0.5851, 0.1531, 0.4522, 0.2129, 0.5186, 0.2794, 0.6262, 0.1531, 0.5851, 0.2347, 0.5487, 0.3576, 0.5186, 0.2794, 0.6262, 0.2701, 0.5372, 0.2701, 0.5001, 0.2347, 0.4886, 0.2794, 0.4111, 0.2347, 0.4886, 0.2129, 0.5186, 0.1531, 0.4522, 0.2129, 0.5186, 0.2347, 0.5487, 0.1531, 0.5851, 0.2347, 0.5487, 0.2701, 0.5372, 0.2794, 0.6262, 0.2701, 0.5372, 0.2701, 0.5001, 0.3576, 0.5186, 0.2701, 0.5001, 0.2445, 0.5186, 0.2347, 0.4886, 0.2347, 0.4886, 0.2445, 0.5186, 0.2129, 0.5186, 0.2129, 0.5186, 0.2445, 0.5186, 0.2347, 0.5487, 0.2701, 0.5372, 0.2445, 0.5186, 0.2701, 0.5001, 0.2347, 0.5487, 0.2445, 0.5186, 0.2701, 0.5372, 0.2347, 0.5487, 0.2445, 0.5186, 0.2701, 0.5372, 0.2701, 0.5372, 0.2445, 0.5186, 0.2701, 0.5001, 0.2129, 0.5186, 0.2445, 0.5186, 0.2347, 0.5487, 0.2347, 0.4886, 0.2445, 0.5186, 0.2129, 0.5186, 0.2701, 0.5001, 0.2445, 0.5186, 0.2347, 0.4886, 0.2701, 0.5372, 0.2701, 0.5001, 0.3576, 0.5186, 0.2347, 0.5487, 0.2701, 0.5372, 0.2794, 0.6262, 0.2129, 0.5186, 0.2347, 0.5487, 0.1531, 0.5851, 0.2347, 0.4886, 0.2129, 0.5186, 0.1531, 0.4522, 0.2701, 0.5001, 0.2347, 0.4886, 0.2794, 0.4111, 0.3576, 0.5186, 0.2794, 0.6262, 0.2701, 0.5372, 0.2794, 0.6262, 0.1531, 0.5851, 0.2347, 0.5487, 0.1531, 0.5851, 0.1531, 0.4522, 0.2129, 0.5186, 0.1531, 0.4522, 0.2794, 0.4111, 0.2347, 0.4886, 0.2794, 0.4111, 0.3576, 0.5186, 0.2701, 0.5001, 0.162, 0.4973, 0.2494, 0.4338, 0.2494, 0.5256, 0.1954, 0.6, 0.162, 0.4973, 0.2494, 0.5256, 0.3034, 0.6, 0.1954, 0.6, 0.2494, 0.5256, 0.3368, 0.4973, 0.3034, 0.6, 0.2494, 0.5256, 0.2494, 0.4338, 0.3368, 0.4973, 0.2494, 0.5256, 0.2494, 0.4338, 0.3368, 0.4973, 0.2494, 0.5256, 0.3368, 0.4973, 0.3034, 0.6, 0.2494, 0.5256, 0.3034, 0.6, 0.1954, 0.6, 0.2494, 0.5256, 0.1954, 0.6, 0.162, 0.4973, 0.2494, 0.5256, 0.162, 0.4973, 0.2494, 0.4338, 0.2494, 0.5256, 0.2794, 0.4111, 0.3576, 0.5186, 0.2701, 0.5001, 0.1531, 0.4522, 0.2794, 0.4111, 0.2347, 0.4886, 0.1531, 0.5851, 0.1531, 0.4522, 0.2129, 0.5186, 0.2794, 0.6262, 0.1531, 0.5851, 0.2347, 0.5487, 0.3576, 0.5186, 0.2794, 0.6262, 0.2701, 0.5372, 0.2701, 0.5001, 0.2347, 0.4886, 0.2794, 0.4111, 0.2347, 0.4886, 0.2129, 0.5186, 0.1531, 0.4522, 0.2129, 0.5186, 0.2347, 0.5487, 0.1531, 0.5851, 0.2347, 0.5487, 0.2701, 0.5372, 0.2794, 0.6262, 0.2701, 0.5372, 0.2701, 0.5001, 0.3576, 0.5186, 0.2701, 0.5001, 0.2445, 0.5186, 0.2347, 0.4886, 0.2347, 0.4886, 0.2445, 0.5186, 0.2129, 0.5186, 0.2129, 0.5186, 0.2445, 0.5186, 0.2347, 0.5487, 0.2701, 0.5372, 0.2445, 0.5186, 0.2701, 0.5001, 0.2347, 0.5487, 0.2445, 0.5186, 0.2701, 0.5372, 0.2347, 0.5487, 0.2445, 0.5186, 0.2701, 0.5372, 0.2701, 0.5372, 0.2445, 0.5186, 0.2701, 0.5001, 0.2129, 0.5186, 0.2445, 0.5186, 0.2347, 0.5487, 0.2347, 0.4886, 0.2445, 0.5186, 0.2129, 0.5186, 0.2701, 0.5001, 0.2445, 0.5186, 0.2347, 0.4886, 0.2701, 0.5372, 0.2701, 0.5001, 0.3576, 0.5186, 0.2347, 0.5487, 0.2701, 0.5372, 0.2794, 0.6262, 0.2129, 0.5186, 0.2347, 0.5487, 0.1531, 0.5851, 0.2347, 0.4886, 0.2129, 0.5186, 0.1531, 0.4522, 0.2701, 0.5001, 0.2347, 0.4886, 0.2794, 0.4111, 0.3576, 0.5186, 0.2794, 0.6262, 0.2701, 0.5372, 0.2794, 0.6262, 0.1531, 0.5851, 0.2347, 0.5487, 0.1531, 0.5851, 0.1531, 0.4522, 0.2129, 0.5186, 0.1531, 0.4522, 0.2794, 0.4111, 0.2347, 0.4886, 0.2794, 0.4111, 0.3576, 0.5186, 0.2701, 0.5001, 0.162, 0.4973, 0.2494, 0.4338, 0.2494, 0.5256, 0.1954, 0.6, 0.162, 0.4973, 0.2494, 0.5256, 0.3034, 0.6, 0.1954, 0.6, 0.2494, 0.5256, 0.3368, 0.4973, 0.3034, 0.6, 0.2494, 0.5256, 0.2494, 0.4338, 0.3368, 0.4973, 0.2494, 0.5256, 0.2494, 0.4338, 0.3368, 0.4973, 0.2494, 0.5256, 0.3368, 0.4973, 0.3034, 0.6, 0.2494, 0.5256, 0.3034, 0.6, 0.1954, 0.6, 0.2494, 0.5256, 0.1954, 0.6, 0.162, 0.4973, 0.2494, 0.5256, 0.162, 0.4973, 0.2494, 0.4338, 0.2494, 0.5256, 0.2794, 0.4111, 0.3576, 0.5186, 0.2701, 0.5001, 0.1531, 0.4522, 0.2794, 0.4111, 0.2347, 0.4886, 0.1531, 0.5851, 0.1531, 0.4522, 0.2129, 0.5186, 0.2794, 0.6262, 0.1531, 0.5851, 0.2347, 0.5487, 0.3576, 0.5186, 0.2794, 0.6262, 0.2701, 0.5372, 0.2701, 0.5001, 0.2347, 0.4886, 0.2794, 0.4111, 0.2347, 0.4886, 0.2129, 0.5186, 0.1531, 0.4522, 0.2129, 0.5186, 0.2347, 0.5487, 0.1531, 0.5851, 0.2347, 0.5487, 0.2701, 0.5372, 0.2794, 0.6262, 0.2701, 0.5372, 0.2701, 0.5001, 0.3576, 0.5186, 0.2701, 0.5001, 0.2445, 0.5186, 0.2347, 0.4886, 0.2347, 0.4886, 0.2445, 0.5186, 0.2129, 0.5186, 0.2129, 0.5186, 0.2445, 0.5186, 0.2347, 0.5487, 0.2701, 0.5372, 0.2445, 0.5186, 0.2701, 0.5001, 0.2347, 0.5487, 0.2445, 0.5186, 0.2701, 0.5372, 0.2347, 0.5487, 0.2445, 0.5186, 0.2701, 0.5372, 0.2701, 0.5372, 0.2445, 0.5186, 0.2701, 0.5001, 0.2129, 0.5186, 0.2445, 0.5186, 0.2347, 0.5487, 0.2347, 0.4886, 0.2445, 0.5186, 0.2129, 0.5186, 0.2701, 0.5001, 0.2445, 0.5186, 0.2347, 0.4886, 0.2701, 0.5372, 0.2701, 0.5001, 0.3576, 0.5186, 0.2347, 0.5487, 0.2701, 0.5372, 0.2794, 0.6262, 0.2129, 0.5186, 0.2347, 0.5487, 0.1531, 0.5851, 0.2347, 0.4886, 0.2129, 0.5186, 0.1531, 0.4522, 0.2701, 0.5001, 0.2347, 0.4886, 0.2794, 0.4111, 0.3576, 0.5186, 0.2794, 0.6262, 0.2701, 0.5372, 0.2794, 0.6262, 0.1531, 0.5851, 0.2347, 0.5487, 0.1531, 0.5851, 0.1531, 0.4522, 0.2129, 0.5186, 0.1531, 0.4522, 0.2794, 0.4111, 0.2347, 0.4886, 0.2794, 0.4111, 0.3576, 0.5186, 0.2701, 0.5001, 0.162, 0.4973, 0.2494, 0.4338, 0.2494, 0.5256, 0.1954, 0.6, 0.162, 0.4973, 0.2494, 0.5256, 0.3034, 0.6, 0.1954, 0.6, 0.2494, 0.5256, 0.3368, 0.4973, 0.3034, 0.6, 0.2494, 0.5256, 0.2494, 0.4338, 0.3368, 0.4973, 0.2494, 0.5256])
me_circle_003.materials.append(mat_material_002)
me_circle_003.use_remesh_preserve_volume = False
me_circle_003.use_remesh_preserve_attributes = False
me_circle_003.use_mirror_vertex_groups = False
me_circle_003.update()
me_circle = bpy.data.meshes.new('Circle')
me_circle.from_pydata([], [], [])
me_circle.use_remesh_preserve_volume = False
me_circle.use_remesh_preserve_attributes = False
me_circle.use_mirror_vertex_groups = False
me_circle.update()
me_cylinder = bpy.data.meshes.new('Cylinder')
me_cylinder.from_pydata([(-0.04251, 1.455, 0.2177), (0.1939, 1.455, 0.05629), (0.1134, 1.455, -0.2184), (-0.1727, 1.455, -0.2268), (-0.2691, 1.455, 0.04277), (0.06728, 0.1221, 0.4034), (0.2995, 0.1339, 0.09053), (0.1802, 0.1339, -0.3168), (-0.244, 0.1339, -0.3291), (-0.3869, 0.1339, 0.07048), (-0.2409, 2.266, 0.01152), (-0.1642, 2.266, -0.2029), (0.06346, 2.266, -0.1963), (0.1275, 2.266, 0.02228), (-0.0606, 2.266, 0.1507), (0.2469, 0.08953, 0.322), (0.2882, 0.1088, -0.1012), (-0.03189, 0.1339, -0.323), (-0.3154, 0.1339, -0.1293), (-0.1598, 0.128, 0.237), (0.02358, 2.605, 0.1896), (0.1496, 2.532, 0.1167), (0.1224, 2.589, -0.06824), (-0.1126, 2.735, -0.1773), (-0.215, 2.751, 0.08954), (0.009509, 2.809, 0.02356), (0.09061, 2.53, 0.1477), (0.13, 2.55, 0.03209), (0.01654, 2.707, 0.1066), (0.06597, 2.699, -0.02234), (0.675, 3.229, 0.2725), (0.6075, 3.267, 0.4168), (0.7793, 3.138, 0.3453), (0.7118, 3.177, 0.4896), (0.6128, 3.323, 0.3113), (0.7454, 3.122, 0.2822), (0.7749, 3.183, 0.4244), (0.6406, 3.182, 0.5063), (-0.1652, 2.73, 0.2004), (-0.0495, 2.695, 0.05364), (0.02006, 2.656, 0.1481), (0.01303, 2.758, 0.06507), (-0.3883, 3.462, 0.4146), (-0.3836, 3.394, 0.4701), (-0.4301, 3.42, 0.4069), (-0.4254, 3.352, 0.4625), (-0.3859, 3.428, 0.4423), (-0.3906, 3.496, 0.3868), (-0.4696, 3.344, 0.427), (-0.3812, 3.36, 0.4979), (-0.8424, 3.32, -0.3625), (-0.7109, 3.345, -0.4799), (-0.773, 3.413, -0.4327), (-0.8487, 3.203, -0.3179), (-0.8508, 3.258, -0.5051), (-0.6885, 3.269, -0.4906), (1.354, 4.047, 0.5004), (1.418, 4.047, 0.4615), (1.404, 4.018, 0.394), (1.341, 4.114, 0.4078), (1.388, 4.044, 0.4925), (1.42, 4.026, 0.424), (1.338, 4.087, 0.4579), (1.379, 4.08, 0.4347), (1.371, 4.069, 0.3894), (-0.8916, 3.553, 1.115), (-0.9876, 3.495, 1.026), (-0.9745, 3.575, 1.018), (-0.938, 3.514, 1.08), (-0.89, 3.578, 1.077), (1.157, 3.378, 1.083), (1.124, 3.41, 1.115), (1.196, 3.334, 1.072), (1.129, 3.371, 1.154), (1.153, 3.324, 1.182), (1.214, 3.335, 1.101), (1.212, 3.344, 1.143), (1.186, 3.328, 1.173), (1.194, 3.224, -0.3683), (1.199, 3.269, -0.3439), (1.196, 3.169, -0.3742), (1.198, 3.241, -0.3003), (1.202, 3.197, -0.2687), (1.219, 3.163, -0.3538), (1.238, 3.175, -0.3214), (1.223, 3.181, -0.2859), (-0.8079, 3.389, -0.394), (-0.7421, 3.386, -0.4527), (-0.7875, 3.297, -0.4949), (-0.8187, 3.34, -0.4677), (-0.8533, 3.233, -0.4362), (-1.47, 3.635, -0.598), (-1.487, 3.492, -0.6246), (-1.493, 3.53, -0.5894), (-1.494, 3.553, -0.6201), (-1.489, 3.598, -0.5815), (-1.513, 3.496, -0.5499), (-1.507, 3.561, -0.5651), (-0.9334, 3.361, -1.219), (-0.8849, 3.413, -1.21), (-0.7281, 3.367, -1.229), (-0.7793, 3.475, -1.199), (-0.9259, 3.468, -1.174), (-0.8716, 3.541, -1.21), (-0.8599, 3.517, -1.195), (0.04061, 1.468, 0.1552), (0.1092, 1.46, 0.1142), (-0.02695, 1.753, 0.2168), (-0.03828, 1.968, 0.2024), (0.3422, 1.842, -0.09161), (0.2828, 2.102, -0.1248), (0.05371, 2.258, 0.06191), (-0.0124, 2.256, 0.1071), (0.1912, 1.837, 0.1052), (0.2755, 1.837, 0.02553), (0.1648, 2.075, 0.08483), (0.2378, 2.079, 0.03773), (0.3125, 1.972, -0.1082), (0.3037, 1.854, -0.02777), (0.2327, 1.838, 0.06059), (0.2603, 2.091, 0.006779), (0.2013, 2.077, 0.06128), (0.178, 1.956, 0.09501), (0.415, 2.085, -0.02909), (0.3944, 2.098, -0.1105), (0.4112, 2.083, 0.01113), (0.3677, 2.189, -0.02205), (0.4111, 2.09, -0.07603), (0.3547, 2.199, -0.08344), (0.4354, 1.991, -0.04492), (0.4472, 1.992, -0.1302), (0.3776, 2.105, -0.145), (0.3535, 2.198, -0.04472), (0.3835, 2.18, 0.01261), (0.4591, 1.986, -0.09361), (0.4361, 1.986, -0.02018), (0.3781, 2.191, -0.1227), (0.3939, 2.013, -0.1389), (-0.5078, 3.687, -1.465), (-0.4272, 3.615, -1.469), (-0.5328, 3.508, -1.479), (-1.338, 3.409, -1.369), (-1.255, 3.331, -1.429), (-1.277, 3.286, -1.382), (-0.325, 3.96, 0.07597), (-0.1627, 3.959, 0.008415), (-0.2194, 3.98, 0.1935), (-0.2834, 3.968, 0.1423), (-0.2355, 3.961, 0.01746), (-0.1716, 3.972, 0.06872), (0.403, 5.623, 0.6457), (0.3556, 5.614, 0.6077), (0.3201, 5.62, 0.7003), (0.3675, 5.628, 0.7383), (0.4095, 5.613, 0.601), (0.2892, 5.613, 0.6511), (-0.5135, 4.659, -0.5124), (-0.5437, 4.704, -0.399), (-0.4195, 4.684, -0.4714), (-0.612, 4.658, -0.4479), (-1.039, 3.627, -1.486), (-1.049, 3.655, -1.476), (-1.058, 3.602, -1.48), (-1.046, 3.575, -1.49), (-0.1639, -0.03825, 0.2344), (-0.2177, -0.03233, 0.01722), (-0.3195, -0.03233, -0.1318), (-0.1926, -0.05227, -0.2419), (-0.03599, -0.03233, -0.3255), (0.0658, -0.03233, -0.1764), (0.2841, -0.05745, -0.1037), (0.1742, -0.05227, 0.04137), (0.2428, -0.07672, 0.3194), (0.01745, -0.06026, 0.2525), (-0.04452, -0.03233, -0.03352), (-0.391, -0.03233, 0.06797), (-0.2481, -0.03233, -0.3317), (0.1761, -0.03233, -0.3193), (0.2954, -0.03233, 0.08802), (0.06318, -0.04417, 0.4009), (-0.2164, -0.06026, 0.321), (0.09013, -0.06825, 0.5457), (-0.5229, -0.05227, 0.09633), (-0.289, -0.05227, 0.02784), (-0.05523, -0.05227, -0.04065), (-0.4264, -0.05227, -0.1734), (-0.33, -0.05227, -0.4431), (-0.1463, -0.03233, -0.1826), (-0.04372, -0.05227, -0.4347), (0.2426, -0.05227, -0.4263), (0.09367, -0.05227, -0.2335), (0.3883, -0.08618, -0.1354), (0.4036, -0.05227, 0.1234), (0.1255, -0.03233, 0.02725), (0.3325, -0.1122, 0.4358), (0.3381, -0.05017, 0.4392), (0.09566, -0.006233, 0.5491), (0.4091, 0.00974, 0.1268), (0.3938, -0.02416, -0.132), (0.2481, 0.00974, -0.4229), (-0.03819, 0.00974, -0.4313), (-0.3245, 0.00974, -0.4397), (-0.4209, 0.00974, -0.17), (-0.5173, 0.00974, 0.09973), (-0.2108, 0.001754, 0.3244)], [], [(15, 0, 5), (15, 6, 1), (16, 2, 1), (6, 16, 1), (16, 7, 2), (17, 3, 2), (7, 17, 2), (17, 8, 3), (18, 4, 3), (8, 18, 3), (18, 9, 4), (19, 0, 4), (9, 19, 4), (5, 0, 19), (21, 26, 13), (26, 20, 14), (27, 13, 12), (22, 27, 12), (27, 21, 13), (38, 10, 14), (20, 38, 14), (38, 24, 10), (41, 31, 34), (25, 41, 34), (41, 28, 31), (40, 37, 31), (28, 40, 31), (40, 20, 37), (63, 59, 62), (62, 60, 63), (57, 63, 60), (60, 62, 56), (64, 59, 63), (63, 61, 64), (58, 64, 61), (61, 63, 57), (47, 44, 67), (42, 47, 67), (46, 42, 67), (68, 65, 69), (69, 67, 68), (66, 68, 67), (86, 39, 25), (52, 86, 25), (86, 50, 39), (87, 25, 29), (51, 87, 29), (87, 52, 25), (94, 95, 91), (92, 93, 94), (95, 94, 93), (93, 97, 95), (93, 92, 96), (97, 93, 96), (99, 101, 100), (98, 99, 100), (70, 72, 75), (73, 77, 74), (0, 107, 4), (108, 14, 10), (13, 110, 12), (109, 1, 2), (1, 106, 15), (106, 105, 15), (105, 0, 15), (14, 112, 26), (112, 111, 26), (111, 13, 26), (117, 2, 12), (110, 117, 12), (117, 109, 2), (118, 106, 1), (109, 118, 1), (118, 114, 106), (119, 105, 106), (114, 119, 106), (119, 113, 105), (122, 108, 107), (113, 122, 107), (122, 115, 108), (120, 13, 111), (116, 120, 111), (120, 110, 13), (121, 111, 112), (115, 121, 112), (121, 116, 111), (140, 138, 139), (143, 141, 142), (20, 22, 24), (147, 20, 24), (144, 147, 24), (147, 146, 20), (148, 24, 22), (145, 148, 22), (148, 144, 24), (149, 22, 20), (146, 149, 20), (149, 145, 22), (152, 155, 151), (151, 150, 152), (153, 152, 150), (150, 151, 154), (160, 163, 162), (162, 161, 160), (173, 180, 164), (179, 181, 173), (180, 173, 181), (182, 183, 180), (173, 183, 165), (173, 180, 183), (173, 184, 174), (183, 184, 173), (185, 183, 182), (186, 187, 185), (183, 185, 187), (187, 184, 183), (188, 187, 186), (189, 190, 188), (187, 188, 190), (190, 184, 187), (191, 190, 189), (192, 193, 191), (190, 191, 193), (193, 184, 190), (194, 193, 192), (172, 194, 173), (181, 173, 194), (171, 193, 173), (193, 194, 173), (173, 184, 193), (204, 203, 180), (203, 182, 180), (9, 203, 204), (9, 204, 19), (196, 204, 181), (204, 180, 181), (164, 180, 204), (164, 204, 19), (19, 204, 5), (204, 196, 5), (203, 202, 182), (202, 185, 182), (9, 203, 175), (203, 182, 175), (18, 202, 9), (202, 203, 9), (202, 201, 185), (201, 186, 185), (18, 202, 166), (202, 185, 166), (8, 201, 202), (8, 202, 18), (201, 200, 188), (201, 188, 186), (8, 201, 176), (201, 186, 176), (17, 200, 8), (200, 201, 8), (200, 199, 189), (200, 189, 188), (17, 200, 168), (200, 188, 168), (7, 199, 200), (7, 200, 17), (199, 198, 189), (198, 191, 189), (7, 199, 177), (199, 189, 177), (16, 198, 7), (198, 199, 7), (198, 197, 192), (198, 192, 191), (16, 198, 170), (198, 191, 170), (6, 197, 16), (197, 198, 16), (197, 195, 192), (195, 194, 192), (6, 197, 178), (197, 192, 178), (15, 195, 197), (15, 197, 6), (195, 196, 181), (195, 181, 194), (15, 195, 172), (195, 194, 172), (179, 181, 196), (179, 196, 5), (5, 196, 15), (196, 195, 15), (179, 181, 172), (181, 194, 172), (172, 194, 192), (172, 192, 178), (171, 193, 172), (193, 194, 172), (174, 184, 193), (174, 193, 171), (169, 190, 193), (169, 193, 171), (178, 192, 191), (178, 191, 170), (170, 191, 193), (170, 193, 171), (171, 193, 178), (193, 192, 178), (170, 191, 177), (191, 189, 177), (169, 190, 170), (190, 191, 170), (174, 184, 169), (184, 190, 169), (167, 187, 169), (187, 190, 169), (177, 189, 188), (177, 188, 168), (168, 188, 190), (168, 190, 169), (169, 190, 177), (190, 189, 177), (168, 188, 176), (188, 186, 176), (167, 187, 168), (187, 188, 168), (174, 184, 187), (174, 187, 167), (165, 183, 187), (165, 187, 167), (176, 186, 185), (176, 185, 166), (166, 185, 187), (166, 187, 167), (167, 187, 176), (187, 186, 176), (166, 185, 175), (185, 182, 175), (165, 183, 166), (183, 185, 166), (174, 184, 165), (184, 183, 165), (175, 182, 180), (175, 180, 164), (164, 180, 183), (164, 183, 165), (165, 183, 175), (183, 182, 175), (164, 180, 179), (180, 181, 179), (102, 103, 162), (103, 161, 162), (103, 104, 160), (103, 160, 161), (99, 102, 163), (102, 162, 163), (104, 99, 163), (104, 163, 160), (159, 157, 156), (157, 158, 156), (144, 147, 157), (144, 157, 159), (148, 144, 159), (148, 159, 156), (145, 148, 158), (148, 156, 158), (147, 145, 157), (145, 158, 157), (147, 144, 155), (147, 155, 152), (146, 147, 152), (146, 152, 153), (144, 148, 155), (148, 151, 155), (148, 145, 151), (145, 154, 151), (145, 149, 154), (149, 150, 154), (149, 146, 150), (146, 153, 150), (99, 98, 142), (98, 143, 142), (102, 99, 142), (102, 142, 141), (98, 102, 141), (98, 141, 143), (99, 104, 140), (104, 138, 140), (101, 99, 140), (101, 140, 139), (104, 101, 138), (101, 139, 138), (125, 123, 133), (123, 126, 133), (123, 127, 126), (127, 132, 126), (135, 129, 123), (135, 123, 125), (129, 134, 127), (129, 127, 123), (127, 124, 128), (127, 128, 132), (124, 131, 136), (124, 136, 128), (134, 130, 127), (130, 124, 127), (130, 137, 124), (137, 131, 124), (109, 117, 137), (117, 131, 137), (117, 110, 131), (110, 136, 131), (118, 109, 130), (109, 137, 130), (114, 118, 134), (118, 130, 134), (113, 119, 135), (119, 129, 135), (119, 114, 129), (114, 134, 129), (110, 120, 128), (110, 128, 136), (120, 116, 132), (120, 132, 128), (121, 115, 133), (121, 133, 126), (116, 121, 126), (116, 126, 132), (122, 113, 135), (122, 135, 125), (115, 122, 125), (115, 125, 133), (108, 115, 14), (115, 112, 14), (0, 105, 107), (105, 113, 107), (107, 108, 4), (108, 10, 4), (78, 79, 83), (78, 83, 80), (79, 81, 83), (81, 84, 83), (81, 82, 85), (81, 85, 84), (71, 76, 73), (76, 77, 73), (70, 75, 76), (70, 76, 71), (87, 104, 52), (104, 103, 52), (52, 103, 102), (52, 102, 89), (87, 104, 102), (87, 102, 89), (88, 99, 102), (88, 102, 89), (89, 102, 54), (102, 98, 54), (51, 101, 104), (51, 104, 87), (87, 104, 88), (104, 99, 88), (54, 98, 100), (54, 100, 55), (88, 99, 54), (99, 98, 54), (88, 99, 100), (88, 100, 55), (55, 100, 101), (55, 101, 51), (51, 101, 88), (101, 99, 88), (50, 97, 96), (50, 96, 53), (90, 93, 96), (90, 96, 53), (53, 96, 54), (96, 92, 54), (86, 95, 50), (95, 97, 50), (50, 97, 93), (50, 93, 90), (86, 95, 93), (86, 93, 90), (54, 92, 89), (92, 94, 89), (89, 94, 93), (89, 93, 90), (90, 93, 54), (93, 92, 54), (89, 94, 91), (89, 91, 52), (52, 91, 86), (91, 95, 86), (86, 95, 89), (95, 94, 89), (37, 33, 82), (33, 85, 82), (33, 36, 85), (36, 84, 85), (36, 32, 84), (32, 83, 84), (32, 35, 83), (35, 80, 83), (31, 37, 82), (31, 82, 81), (34, 31, 81), (34, 81, 79), (35, 30, 78), (35, 78, 80), (30, 34, 79), (30, 79, 78), (33, 37, 74), (33, 74, 77), (36, 33, 76), (33, 77, 76), (32, 36, 75), (36, 76, 75), (35, 32, 72), (32, 75, 72), (37, 31, 73), (37, 73, 74), (31, 34, 71), (31, 71, 73), (30, 35, 70), (35, 72, 70), (34, 30, 70), (34, 70, 71), (43, 46, 69), (46, 67, 69), (49, 43, 69), (49, 69, 65), (44, 48, 67), (48, 66, 67), (48, 45, 66), (45, 68, 66), (45, 49, 68), (49, 65, 68), (30, 34, 64), (34, 59, 64), (35, 30, 58), (30, 64, 58), (34, 31, 62), (34, 62, 59), (31, 37, 56), (31, 56, 62), (32, 35, 58), (32, 58, 61), (36, 32, 61), (36, 61, 57), (33, 36, 60), (36, 57, 60), (37, 33, 56), (33, 60, 56), (22, 23, 55), (23, 54, 55), (23, 24, 53), (23, 53, 54), (29, 22, 55), (29, 55, 51), (24, 39, 50), (24, 50, 53), (38, 20, 49), (38, 49, 45), (24, 38, 48), (38, 45, 48), (39, 24, 44), (24, 48, 44), (25, 39, 44), (25, 44, 47), (20, 40, 49), (40, 43, 49), (40, 28, 43), (28, 46, 43), (41, 25, 42), (25, 47, 42), (28, 41, 46), (41, 42, 46), (20, 26, 37), (26, 33, 37), (26, 21, 33), (21, 36, 33), (21, 27, 32), (21, 32, 36), (27, 22, 35), (27, 35, 32), (22, 29, 35), (29, 30, 35), (29, 25, 30), (25, 34, 30), (11, 10, 23), (10, 24, 23), (12, 11, 22), (11, 23, 22), (2, 3, 12), (3, 11, 12), (3, 4, 10), (3, 10, 11)])
_uv = me_cylinder.uv_layers.new(name='UVTex')
_uv.uv.foreach_set('vector', [0.8009, 0.2804, 0.7689, 0.4315, 0.781, 0.284, 0.8009, 0.2804, 0.8067, 0.2853, 0.7951, 0.4315, 0.8055, 0.2826, 0.7862, 0.4315, 0.7951, 0.4315, 0.8067, 0.2853, 0.8055, 0.2826, 0.7951, 0.4315, 0.8055, 0.2826, 0.7935, 0.2853, 0.7862, 0.4315, 0.7701, 0.2853, 0.7545, 0.4315, 0.7862, 0.4315, 0.7935, 0.2853, 0.7701, 0.2853, 0.7862, 0.4315, 0.7701, 0.2853, 0.7466, 0.2853, 0.7545, 0.4315, 0.7387, 0.2853, 0.7438, 0.4315, 0.7545, 0.4315, 0.7466, 0.2853, 0.7387, 0.2853, 0.7545, 0.4315, 0.7387, 0.2853, 0.7308, 0.2853, 0.7438, 0.4315, 0.7559, 0.2847, 0.7689, 0.4315, 0.7438, 0.4315, 0.7308, 0.2853, 0.7559, 0.2847, 0.7438, 0.4315, 0.781, 0.284, 0.7689, 0.4315, 0.7559, 0.2847, 0.7902, 0.5507, 0.7836, 0.5504, 0.7877, 0.5212, 0.7836, 0.5504, 0.7762, 0.5587, 0.7669, 0.5212, 0.788, 0.5527, 0.7877, 0.5212, 0.7806, 0.5212, 0.7871, 0.557, 0.788, 0.5527, 0.7806, 0.5212, 0.788, 0.5527, 0.7902, 0.5507, 0.7877, 0.5212, 0.7553, 0.5726, 0.747, 0.5212, 0.7669, 0.5212, 0.7762, 0.5587, 0.7553, 0.5726, 0.7669, 0.5212, 0.7553, 0.5726, 0.7498, 0.5749, 0.747, 0.5212, 0.775, 0.5756, 0.8408, 0.632, 0.8414, 0.6382, 0.7747, 0.5812, 0.775, 0.5756, 0.8414, 0.6382, 0.775, 0.5756, 0.7754, 0.57, 0.8408, 0.632, 0.7758, 0.5643, 0.8445, 0.6226, 0.8408, 0.632, 0.7754, 0.57, 0.7758, 0.5643, 0.8408, 0.632, 0.7758, 0.5643, 0.7762, 0.5587, 0.8445, 0.6226, 0.9262, 0.722, 0.922, 0.7256, 0.9217, 0.7227, 0.9217, 0.7227, 0.9272, 0.7179, 0.9262, 0.722, 0.9305, 0.7183, 0.9262, 0.722, 0.9272, 0.7179, 0.9272, 0.7179, 0.9217, 0.7227, 0.9234, 0.7182, 0.9252, 0.7207, 0.922, 0.7256, 0.9262, 0.722, 0.9262, 0.722, 0.9307, 0.7159, 0.9252, 0.7207, 0.9289, 0.7151, 0.9252, 0.7207, 0.9307, 0.7159, 0.9307, 0.7159, 0.9262, 0.722, 0.9305, 0.7183, 0.7304, 0.6574, 0.726, 0.6489, 0.6658, 0.6661, 0.7306, 0.6536, 0.7304, 0.6574, 0.6658, 0.6661, 0.7309, 0.6498, 0.7306, 0.6536, 0.6658, 0.6661, 0.6698, 0.6593, 0.675, 0.6636, 0.6751, 0.6664, 0.6751, 0.6664, 0.6658, 0.6661, 0.6698, 0.6593, 0.6643, 0.6572, 0.6698, 0.6593, 0.6658, 0.6661, 0.6842, 0.6455, 0.7681, 0.5687, 0.7747, 0.5812, 0.6881, 0.6482, 0.6842, 0.6455, 0.7747, 0.5812, 0.6842, 0.6455, 0.6804, 0.6378, 0.7681, 0.5687, 0.6915, 0.6452, 0.7747, 0.5812, 0.7809, 0.5691, 0.695, 0.6406, 0.6915, 0.6452, 0.7809, 0.5691, 0.6915, 0.6452, 0.6881, 0.6482, 0.7747, 0.5812, 0.6083, 0.6636, 0.6089, 0.6686, 0.6109, 0.6726, 0.6091, 0.6568, 0.6084, 0.6611, 0.6083, 0.6636, 0.6089, 0.6686, 0.6083, 0.6636, 0.6084, 0.6611, 0.6084, 0.6611, 0.6069, 0.6645, 0.6089, 0.6686, 0.6084, 0.6611, 0.6091, 0.6568, 0.6062, 0.6573, 0.6069, 0.6645, 0.6084, 0.6611, 0.6062, 0.6573, 0.6757, 0.6481, 0.6874, 0.655, 0.693, 0.643, 0.6703, 0.6424, 0.6757, 0.6481, 0.693, 0.643, 0.9016, 0.6442, 0.906, 0.6394, 0.9079, 0.6395, 0.8985, 0.6435, 0.9048, 0.6387, 0.9012, 0.6382, 0.7689, 0.4315, 0.7706, 0.4644, 0.7438, 0.4315, 0.7694, 0.4883, 0.7669, 0.5212, 0.747, 0.5212, 0.7877, 0.5212, 0.8049, 0.5031, 0.7806, 0.5212, 0.8115, 0.4743, 0.7951, 0.4315, 0.7862, 0.4315, 0.7951, 0.4315, 0.7857, 0.432, 0.8009, 0.2804, 0.7857, 0.432, 0.7781, 0.433, 0.8009, 0.2804, 0.7781, 0.433, 0.7689, 0.4315, 0.8009, 0.2804, 0.7669, 0.5212, 0.7722, 0.5201, 0.7836, 0.5504, 0.7722, 0.5201, 0.7795, 0.5203, 0.7836, 0.5504, 0.7795, 0.5203, 0.7877, 0.5212, 0.7836, 0.5504, 0.8082, 0.4887, 0.7862, 0.4315, 0.7806, 0.5212, 0.8049, 0.5031, 0.8082, 0.4887, 0.7806, 0.5212, 0.8082, 0.4887, 0.8115, 0.4743, 0.7862, 0.4315, 0.8072, 0.4756, 0.7857, 0.432, 0.7951, 0.4315, 0.8115, 0.4743, 0.8072, 0.4756, 0.7951, 0.4315, 0.8072, 0.4756, 0.8041, 0.4738, 0.7857, 0.432, 0.7993, 0.4739, 0.7781, 0.433, 0.7857, 0.432, 0.8041, 0.4738, 0.7993, 0.4739, 0.7857, 0.432, 0.7993, 0.4739, 0.7948, 0.4738, 0.7781, 0.433, 0.7933, 0.4869, 0.7694, 0.4883, 0.7706, 0.4644, 0.7948, 0.4738, 0.7933, 0.4869, 0.7706, 0.4644, 0.7933, 0.4869, 0.7918, 0.5001, 0.7694, 0.4883, 0.8024, 0.5018, 0.7877, 0.5212, 0.7795, 0.5203, 0.7999, 0.5006, 0.8024, 0.5018, 0.7795, 0.5203, 0.8024, 0.5018, 0.8049, 0.5031, 0.7877, 0.5212, 0.7959, 0.5003, 0.7795, 0.5203, 0.7722, 0.5201, 0.7918, 0.5001, 0.7959, 0.5003, 0.7722, 0.5201, 0.7959, 0.5003, 0.7999, 0.5006, 0.7795, 0.5203, 0.7147, 0.6586, 0.7174, 0.6784, 0.7263, 0.6705, 0.6324, 0.6341, 0.6256, 0.6477, 0.6347, 0.6391, 0.7762, 0.5587, 0.7871, 0.557, 0.7498, 0.5749, 0.7423, 0.7096, 0.7762, 0.5587, 0.7498, 0.5749, 0.7376, 0.7086, 0.7423, 0.7096, 0.7498, 0.5749, 0.7423, 0.7096, 0.7493, 0.7108, 0.7762, 0.5587, 0.7475, 0.7087, 0.7498, 0.5749, 0.7871, 0.557, 0.7556, 0.7085, 0.7475, 0.7087, 0.7871, 0.557, 0.7475, 0.7087, 0.7376, 0.7086, 0.7498, 0.5749, 0.7546, 0.71, 0.7871, 0.557, 0.7762, 0.5587, 0.7493, 0.7108, 0.7546, 0.71, 0.7762, 0.5587, 0.7546, 0.71, 0.7556, 0.7085, 0.7871, 0.557, 0.7802, 0.8111, 0.7768, 0.8104, 0.7841, 0.8105, 0.7841, 0.8105, 0.7894, 0.8114, 0.7802, 0.8111, 0.7854, 0.812, 0.7802, 0.8111, 0.7894, 0.8114, 0.7894, 0.8114, 0.7841, 0.8105, 0.7901, 0.8103, 0.6587, 0.6718, 0.6579, 0.666, 0.6566, 0.6691, 0.6566, 0.6691, 0.6576, 0.6749, 0.6587, 0.6718, 0.7755, 0.2639, 0.7497, 0.2639, 0.7555, 0.2663, 0.7806, 0.2656, 0.7836, 0.263, 0.7755, 0.2639, 0.7497, 0.2639, 0.7755, 0.2639, 0.7836, 0.263, 0.7158, 0.2647, 0.7416, 0.2647, 0.7497, 0.2639, 0.7755, 0.2639, 0.7416, 0.2647, 0.7495, 0.2669, 0.7755, 0.2639, 0.7497, 0.2639, 0.7416, 0.2647, 0.7755, 0.2639, 0.7675, 0.2647, 0.7687, 0.2669, 0.7416, 0.2647, 0.7675, 0.2647, 0.7755, 0.2639, 0.7264, 0.2647, 0.7416, 0.2647, 0.7158, 0.2647, 0.7371, 0.2647, 0.7574, 0.2669, 0.7264, 0.2647, 0.7416, 0.2647, 0.7264, 0.2647, 0.7574, 0.2669, 0.7574, 0.2669, 0.7675, 0.2647, 0.7416, 0.2647, 0.7688, 0.2647, 0.7574, 0.2669, 0.7371, 0.2647, 0.8004, 0.2647, 0.784, 0.2647, 0.7688, 0.2647, 0.7574, 0.2669, 0.7688, 0.2647, 0.784, 0.2647, 0.784, 0.2647, 0.7675, 0.2647, 0.7574, 0.2669, 0.8166, 0.261, 0.784, 0.2647, 0.8004, 0.2647, 0.8183, 0.2647, 0.7875, 0.2669, 0.8166, 0.261, 0.784, 0.2647, 0.8166, 0.261, 0.7875, 0.2669, 0.7875, 0.2669, 0.7675, 0.2647, 0.784, 0.2647, 0.8104, 0.2581, 0.7875, 0.2669, 0.8183, 0.2647, 0.8005, 0.262, 0.8104, 0.2581, 0.7755, 0.2639, 0.7836, 0.263, 0.7755, 0.2639, 0.8104, 0.2581, 0.7929, 0.2647, 0.7875, 0.2669, 0.7755, 0.2639, 0.7875, 0.2669, 0.8104, 0.2581, 0.7755, 0.2639, 0.7755, 0.2639, 0.7675, 0.2647, 0.7875, 0.2669, 0.7503, 0.2707, 0.7164, 0.2716, 0.7497, 0.2639, 0.7164, 0.2716, 0.7158, 0.2647, 0.7497, 0.2639, 0.7308, 0.2853, 0.7164, 0.2716, 0.7503, 0.2707, 0.7308, 0.2853, 0.7503, 0.2707, 0.7559, 0.2847, 0.7842, 0.2698, 0.7503, 0.2707, 0.7836, 0.263, 0.7503, 0.2707, 0.7497, 0.2639, 0.7836, 0.263, 0.7555, 0.2663, 0.7497, 0.2639, 0.7503, 0.2707, 0.7555, 0.2663, 0.7503, 0.2707, 0.7559, 0.2847, 0.7559, 0.2847, 0.7503, 0.2707, 0.781, 0.284, 0.7503, 0.2707, 0.7842, 0.2698, 0.781, 0.284, 0.7164, 0.2716, 0.727, 0.2716, 0.7158, 0.2647, 0.727, 0.2716, 0.7264, 0.2647, 0.7158, 0.2647, 0.7308, 0.2853, 0.7164, 0.2716, 0.7303, 0.2669, 0.7164, 0.2716, 0.7158, 0.2647, 0.7303, 0.2669, 0.7387, 0.2853, 0.727, 0.2716, 0.7308, 0.2853, 0.727, 0.2716, 0.7164, 0.2716, 0.7308, 0.2853, 0.727, 0.2716, 0.7377, 0.2716, 0.7264, 0.2647, 0.7377, 0.2716, 0.7371, 0.2647, 0.7264, 0.2647, 0.7387, 0.2853, 0.727, 0.2716, 0.7382, 0.2669, 0.727, 0.2716, 0.7264, 0.2647, 0.7382, 0.2669, 0.7466, 0.2853, 0.7377, 0.2716, 0.727, 0.2716, 0.7466, 0.2853, 0.727, 0.2716, 0.7387, 0.2853, 0.7377, 0.2716, 0.7694, 0.2716, 0.7688, 0.2647, 0.7377, 0.2716, 0.7688, 0.2647, 0.7371, 0.2647, 0.7466, 0.2853, 0.7377, 0.2716, 0.7462, 0.2669, 0.7377, 0.2716, 0.7371, 0.2647, 0.7462, 0.2669, 0.7701, 0.2853, 0.7694, 0.2716, 0.7466, 0.2853, 0.7694, 0.2716, 0.7377, 0.2716, 0.7466, 0.2853, 0.7694, 0.2716, 0.8011, 0.2716, 0.8004, 0.2647, 0.7694, 0.2716, 0.8004, 0.2647, 0.7688, 0.2647, 0.7701, 0.2853, 0.7694, 0.2716, 0.7696, 0.2669, 0.7694, 0.2716, 0.7688, 0.2647, 0.7696, 0.2669, 0.7935, 0.2853, 0.8011, 0.2716, 0.7694, 0.2716, 0.7935, 0.2853, 0.7694, 0.2716, 0.7701, 0.2853, 0.8011, 0.2716, 0.8172, 0.2678, 0.8004, 0.2647, 0.8172, 0.2678, 0.8166, 0.261, 0.8004, 0.2647, 0.7935, 0.2853, 0.8011, 0.2716, 0.7931, 0.2669, 0.8011, 0.2716, 0.8004, 0.2647, 0.7931, 0.2669, 0.8055, 0.2826, 0.8172, 0.2678, 0.7935, 0.2853, 0.8172, 0.2678, 0.8011, 0.2716, 0.7935, 0.2853, 0.8172, 0.2678, 0.8189, 0.2716, 0.8183, 0.2647, 0.8172, 0.2678, 0.8183, 0.2647, 0.8166, 0.261, 0.8055, 0.2826, 0.8172, 0.2678, 0.805, 0.2642, 0.8172, 0.2678, 0.8166, 0.261, 0.805, 0.2642, 0.8067, 0.2853, 0.8189, 0.2716, 0.8055, 0.2826, 0.8189, 0.2716, 0.8172, 0.2678, 0.8055, 0.2826, 0.8189, 0.2716, 0.811, 0.265, 0.8183, 0.2647, 0.811, 0.265, 0.8104, 0.2581, 0.8183, 0.2647, 0.8067, 0.2853, 0.8189, 0.2716, 0.8063, 0.2669, 0.8189, 0.2716, 0.8183, 0.2647, 0.8063, 0.2669, 0.8009, 0.2804, 0.811, 0.265, 0.8189, 0.2716, 0.8009, 0.2804, 0.8189, 0.2716, 0.8067, 0.2853, 0.811, 0.265, 0.7842, 0.2698, 0.7836, 0.263, 0.811, 0.265, 0.7836, 0.263, 0.8104, 0.2581, 0.8009, 0.2804, 0.811, 0.265, 0.8005, 0.262, 0.811, 0.265, 0.8104, 0.2581, 0.8005, 0.262, 0.7806, 0.2656, 0.7836, 0.263, 0.7842, 0.2698, 0.7806, 0.2656, 0.7842, 0.2698, 0.781, 0.284, 0.781, 0.284, 0.7842, 0.2698, 0.8009, 0.2804, 0.7842, 0.2698, 0.811, 0.265, 0.8009, 0.2804, 0.7806, 0.2656, 0.7836, 0.263, 0.8005, 0.262, 0.7836, 0.263, 0.8104, 0.2581, 0.8005, 0.262, 0.8005, 0.262, 0.8104, 0.2581, 0.8183, 0.2647, 0.8005, 0.262, 0.8183, 0.2647, 0.8063, 0.2669, 0.7929, 0.2647, 0.7875, 0.2669, 0.8005, 0.262, 0.7875, 0.2669, 0.8104, 0.2581, 0.8005, 0.262, 0.7687, 0.2669, 0.7675, 0.2647, 0.7875, 0.2669, 0.7687, 0.2669, 0.7875, 0.2669, 0.7929, 0.2647, 0.7809, 0.2669, 0.784, 0.2647, 0.7875, 0.2669, 0.7809, 0.2669, 0.7875, 0.2669, 0.7929, 0.2647, 0.8063, 0.2669, 0.8183, 0.2647, 0.8166, 0.261, 0.8063, 0.2669, 0.8166, 0.261, 0.805, 0.2642, 0.805, 0.2642, 0.8166, 0.261, 0.7875, 0.2669, 0.805, 0.2642, 0.7875, 0.2669, 0.7929, 0.2647, 0.7929, 0.2647, 0.7875, 0.2669, 0.8063, 0.2669, 0.7875, 0.2669, 0.8183, 0.2647, 0.8063, 0.2669, 0.805, 0.2642, 0.8166, 0.261, 0.7931, 0.2669, 0.8166, 0.261, 0.8004, 0.2647, 0.7931, 0.2669, 0.7809, 0.2669, 0.784, 0.2647, 0.805, 0.2642, 0.784, 0.2647, 0.8166, 0.261, 0.805, 0.2642, 0.7687, 0.2669, 0.7675, 0.2647, 0.7809, 0.2669, 0.7675, 0.2647, 0.784, 0.2647, 0.7809, 0.2669, 0.7523, 0.2647, 0.7574, 0.2669, 0.7809, 0.2669, 0.7574, 0.2669, 0.784, 0.2647, 0.7809, 0.2669, 0.7931, 0.2669, 0.8004, 0.2647, 0.7688, 0.2647, 0.7931, 0.2669, 0.7688, 0.2647, 0.7696, 0.2669, 0.7696, 0.2669, 0.7688, 0.2647, 0.784, 0.2647, 0.7696, 0.2669, 0.784, 0.2647, 0.7809, 0.2669, 0.7809, 0.2669, 0.784, 0.2647, 0.7931, 0.2669, 0.784, 0.2647, 0.8004, 0.2647, 0.7931, 0.2669, 0.7696, 0.2669, 0.7688, 0.2647, 0.7462, 0.2669, 0.7688, 0.2647, 0.7371, 0.2647, 0.7462, 0.2669, 0.7523, 0.2647, 0.7574, 0.2669, 0.7696, 0.2669, 0.7574, 0.2669, 0.7688, 0.2647, 0.7696, 0.2669, 0.7687, 0.2669, 0.7675, 0.2647, 0.7574, 0.2669, 0.7687, 0.2669, 0.7574, 0.2669, 0.7523, 0.2647, 0.7495, 0.2669, 0.7416, 0.2647, 0.7574, 0.2669, 0.7495, 0.2669, 0.7574, 0.2669, 0.7523, 0.2647, 0.7462, 0.2669, 0.7371, 0.2647, 0.7264, 0.2647, 0.7462, 0.2669, 0.7264, 0.2647, 0.7382, 0.2669, 0.7382, 0.2669, 0.7264, 0.2647, 0.7574, 0.2669, 0.7382, 0.2669, 0.7574, 0.2669, 0.7523, 0.2647, 0.7523, 0.2647, 0.7574, 0.2669, 0.7462, 0.2669, 0.7574, 0.2669, 0.7371, 0.2647, 0.7462, 0.2669, 0.7382, 0.2669, 0.7264, 0.2647, 0.7303, 0.2669, 0.7264, 0.2647, 0.7158, 0.2647, 0.7303, 0.2669, 0.7495, 0.2669, 0.7416, 0.2647, 0.7382, 0.2669, 0.7416, 0.2647, 0.7264, 0.2647, 0.7382, 0.2669, 0.7687, 0.2669, 0.7675, 0.2647, 0.7495, 0.2669, 0.7675, 0.2647, 0.7416, 0.2647, 0.7495, 0.2669, 0.7303, 0.2669, 0.7158, 0.2647, 0.7497, 0.2639, 0.7303, 0.2669, 0.7497, 0.2639, 0.7555, 0.2663, 0.7555, 0.2663, 0.7497, 0.2639, 0.7416, 0.2647, 0.7555, 0.2663, 0.7416, 0.2647, 0.7495, 0.2669, 0.7495, 0.2669, 0.7416, 0.2647, 0.7303, 0.2669, 0.7416, 0.2647, 0.7158, 0.2647, 0.7303, 0.2669, 0.7555, 0.2663, 0.7497, 0.2639, 0.7806, 0.2656, 0.7497, 0.2639, 0.7836, 0.263, 0.7806, 0.2656, 0.6712, 0.6542, 0.6772, 0.6622, 0.6566, 0.6691, 0.6772, 0.6622, 0.6576, 0.6749, 0.6566, 0.6691, 0.6772, 0.6622, 0.6785, 0.6596, 0.6587, 0.6718, 0.6772, 0.6622, 0.6587, 0.6718, 0.6576, 0.6749, 0.6757, 0.6481, 0.6712, 0.6542, 0.6579, 0.666, 0.6712, 0.6542, 0.6566, 0.6691, 0.6579, 0.666, 0.6785, 0.6596, 0.6757, 0.6481, 0.6579, 0.666, 0.6785, 0.6596, 0.6579, 0.666, 0.6587, 0.6718, 0.7059, 0.7858, 0.7134, 0.7909, 0.7168, 0.786, 0.7134, 0.7909, 0.7272, 0.7888, 0.7168, 0.786, 0.7376, 0.7086, 0.7423, 0.7096, 0.7134, 0.7909, 0.7376, 0.7086, 0.7134, 0.7909, 0.7059, 0.7858, 0.7475, 0.7087, 0.7376, 0.7086, 0.7059, 0.7858, 0.7475, 0.7087, 0.7059, 0.7858, 0.7168, 0.786, 0.7556, 0.7085, 0.7475, 0.7087, 0.7272, 0.7888, 0.7475, 0.7087, 0.7168, 0.786, 0.7272, 0.7888, 0.7423, 0.7096, 0.7556, 0.7085, 0.7134, 0.7909, 0.7556, 0.7085, 0.7272, 0.7888, 0.7134, 0.7909, 0.7423, 0.7096, 0.7376, 0.7086, 0.7768, 0.8104, 0.7423, 0.7096, 0.7768, 0.8104, 0.7802, 0.8111, 0.7493, 0.7108, 0.7423, 0.7096, 0.7802, 0.8111, 0.7493, 0.7108, 0.7802, 0.8111, 0.7854, 0.812, 0.7376, 0.7086, 0.7475, 0.7087, 0.7768, 0.8104, 0.7475, 0.7087, 0.7841, 0.8105, 0.7768, 0.8104, 0.7475, 0.7087, 0.7556, 0.7085, 0.7841, 0.8105, 0.7556, 0.7085, 0.7901, 0.8103, 0.7841, 0.8105, 0.7556, 0.7085, 0.7546, 0.71, 0.7901, 0.8103, 0.7546, 0.71, 0.7894, 0.8114, 0.7901, 0.8103, 0.7546, 0.71, 0.7493, 0.7108, 0.7894, 0.8114, 0.7493, 0.7108, 0.7854, 0.812, 0.7894, 0.8114, 0.6757, 0.6481, 0.6703, 0.6424, 0.6347, 0.6391, 0.6703, 0.6424, 0.6324, 0.6341, 0.6347, 0.6391, 0.6712, 0.6542, 0.6757, 0.6481, 0.6347, 0.6391, 0.6712, 0.6542, 0.6347, 0.6391, 0.6256, 0.6477, 0.6703, 0.6424, 0.6712, 0.6542, 0.6256, 0.6477, 0.6703, 0.6424, 0.6256, 0.6477, 0.6324, 0.6341, 0.6757, 0.6481, 0.6785, 0.6596, 0.7147, 0.6586, 0.6785, 0.6596, 0.7174, 0.6784, 0.7147, 0.6586, 0.6874, 0.655, 0.6757, 0.6481, 0.7147, 0.6586, 0.6874, 0.655, 0.7147, 0.6586, 0.7263, 0.6705, 0.6785, 0.6596, 0.6874, 0.655, 0.7174, 0.6784, 0.6874, 0.655, 0.7263, 0.6705, 0.7174, 0.6784, 0.8191, 0.5009, 0.8195, 0.5012, 0.816, 0.5117, 0.8195, 0.5012, 0.8143, 0.5127, 0.816, 0.5117, 0.8195, 0.5012, 0.8191, 0.5017, 0.8143, 0.5127, 0.8191, 0.5017, 0.8127, 0.5137, 0.8143, 0.5127, 0.8219, 0.4903, 0.8218, 0.4907, 0.8195, 0.5012, 0.8219, 0.4903, 0.8195, 0.5012, 0.8191, 0.5009, 0.8218, 0.4907, 0.8244, 0.4902, 0.8191, 0.5017, 0.8218, 0.4907, 0.8191, 0.5017, 0.8195, 0.5012, 0.8191, 0.5017, 0.8172, 0.5026, 0.8128, 0.5138, 0.8191, 0.5017, 0.8128, 0.5138, 0.8127, 0.5137, 0.8172, 0.5026, 0.8154, 0.5035, 0.8154, 0.513, 0.8172, 0.5026, 0.8154, 0.513, 0.8128, 0.5138, 0.8244, 0.4902, 0.8231, 0.4909, 0.8191, 0.5017, 0.8231, 0.4909, 0.8172, 0.5026, 0.8191, 0.5017, 0.8231, 0.4909, 0.8172, 0.4933, 0.8172, 0.5026, 0.8172, 0.4933, 0.8154, 0.5035, 0.8172, 0.5026, 0.8115, 0.4743, 0.8082, 0.4887, 0.8172, 0.4933, 0.8082, 0.4887, 0.8154, 0.5035, 0.8172, 0.4933, 0.8082, 0.4887, 0.8049, 0.5031, 0.8154, 0.5035, 0.8049, 0.5031, 0.8154, 0.513, 0.8154, 0.5035, 0.8072, 0.4756, 0.8115, 0.4743, 0.8231, 0.4909, 0.8115, 0.4743, 0.8172, 0.4933, 0.8231, 0.4909, 0.8041, 0.4738, 0.8072, 0.4756, 0.8244, 0.4902, 0.8072, 0.4756, 0.8231, 0.4909, 0.8244, 0.4902, 0.7948, 0.4738, 0.7993, 0.4739, 0.8219, 0.4903, 0.7993, 0.4739, 0.8218, 0.4907, 0.8219, 0.4903, 0.7993, 0.4739, 0.8041, 0.4738, 0.8218, 0.4907, 0.8041, 0.4738, 0.8244, 0.4902, 0.8218, 0.4907, 0.8049, 0.5031, 0.8024, 0.5018, 0.8128, 0.5138, 0.8049, 0.5031, 0.8128, 0.5138, 0.8154, 0.513, 0.8024, 0.5018, 0.7999, 0.5006, 0.8127, 0.5137, 0.8024, 0.5018, 0.8127, 0.5137, 0.8128, 0.5138, 0.7959, 0.5003, 0.7918, 0.5001, 0.816, 0.5117, 0.7959, 0.5003, 0.816, 0.5117, 0.8143, 0.5127, 0.7999, 0.5006, 0.7959, 0.5003, 0.8143, 0.5127, 0.7999, 0.5006, 0.8143, 0.5127, 0.8127, 0.5137, 0.7933, 0.4869, 0.7948, 0.4738, 0.8219, 0.4903, 0.7933, 0.4869, 0.8219, 0.4903, 0.8191, 0.5009, 0.7918, 0.5001, 0.7933, 0.4869, 0.8191, 0.5009, 0.7918, 0.5001, 0.8191, 0.5009, 0.816, 0.5117, 0.7694, 0.4883, 0.7918, 0.5001, 0.7669, 0.5212, 0.7918, 0.5001, 0.7722, 0.5201, 0.7669, 0.5212, 0.7689, 0.4315, 0.7781, 0.433, 0.7706, 0.4644, 0.7781, 0.433, 0.7948, 0.4738, 0.7706, 0.4644, 0.7706, 0.4644, 0.7694, 0.4883, 0.7438, 0.4315, 0.7694, 0.4883, 0.747, 0.5212, 0.7438, 0.4315, 0.9057, 0.6272, 0.9063, 0.6321, 0.9085, 0.6205, 0.9057, 0.6272, 0.9085, 0.6205, 0.9059, 0.6211, 0.9063, 0.6321, 0.9062, 0.6291, 0.9085, 0.6205, 0.9062, 0.6291, 0.9106, 0.6218, 0.9085, 0.6205, 0.9062, 0.6291, 0.9066, 0.6242, 0.9089, 0.6225, 0.9062, 0.6291, 0.9089, 0.6225, 0.9106, 0.6218, 0.898, 0.6478, 0.9077, 0.6405, 0.8985, 0.6435, 0.9077, 0.6405, 0.9048, 0.6387, 0.8985, 0.6435, 0.9016, 0.6442, 0.9079, 0.6395, 0.9077, 0.6405, 0.9016, 0.6442, 0.9077, 0.6405, 0.898, 0.6478, 0.6915, 0.6452, 0.6785, 0.6596, 0.6881, 0.6482, 0.6785, 0.6596, 0.6772, 0.6622, 0.6881, 0.6482, 0.6881, 0.6482, 0.6772, 0.6622, 0.6712, 0.6542, 0.6881, 0.6482, 0.6712, 0.6542, 0.683, 0.64, 0.6915, 0.6452, 0.6785, 0.6596, 0.6712, 0.6542, 0.6915, 0.6452, 0.6712, 0.6542, 0.683, 0.64, 0.6865, 0.6353, 0.6757, 0.6481, 0.6712, 0.6542, 0.6865, 0.6353, 0.6712, 0.6542, 0.683, 0.64, 0.683, 0.64, 0.6712, 0.6542, 0.6795, 0.631, 0.6712, 0.6542, 0.6703, 0.6424, 0.6795, 0.631, 0.695, 0.6406, 0.6874, 0.655, 0.6785, 0.6596, 0.695, 0.6406, 0.6785, 0.6596, 0.6915, 0.6452, 0.6915, 0.6452, 0.6785, 0.6596, 0.6865, 0.6353, 0.6785, 0.6596, 0.6757, 0.6481, 0.6865, 0.6353, 0.6795, 0.631, 0.6703, 0.6424, 0.693, 0.643, 0.6795, 0.631, 0.693, 0.643, 0.6974, 0.6322, 0.6865, 0.6353, 0.6757, 0.6481, 0.6795, 0.631, 0.6757, 0.6481, 0.6703, 0.6424, 0.6795, 0.631, 0.6865, 0.6353, 0.6757, 0.6481, 0.693, 0.643, 0.6865, 0.6353, 0.693, 0.643, 0.6974, 0.6322, 0.6974, 0.6322, 0.693, 0.643, 0.6874, 0.655, 0.6974, 0.6322, 0.6874, 0.655, 0.695, 0.6406, 0.695, 0.6406, 0.6874, 0.655, 0.6865, 0.6353, 0.6874, 0.655, 0.6757, 0.6481, 0.6865, 0.6353, 0.6804, 0.6378, 0.6069, 0.6645, 0.6062, 0.6573, 0.6804, 0.6378, 0.6062, 0.6573, 0.6797, 0.6249, 0.6792, 0.6282, 0.6084, 0.6611, 0.6062, 0.6573, 0.6792, 0.6282, 0.6062, 0.6573, 0.6797, 0.6249, 0.6797, 0.6249, 0.6062, 0.6573, 0.6795, 0.631, 0.6062, 0.6573, 0.6091, 0.6568, 0.6795, 0.631, 0.6842, 0.6455, 0.6089, 0.6686, 0.6804, 0.6378, 0.6089, 0.6686, 0.6069, 0.6645, 0.6804, 0.6378, 0.6804, 0.6378, 0.6069, 0.6645, 0.6084, 0.6611, 0.6804, 0.6378, 0.6084, 0.6611, 0.6792, 0.6282, 0.6842, 0.6455, 0.6089, 0.6686, 0.6084, 0.6611, 0.6842, 0.6455, 0.6084, 0.6611, 0.6792, 0.6282, 0.6795, 0.631, 0.6091, 0.6568, 0.683, 0.64, 0.6091, 0.6568, 0.6083, 0.6636, 0.683, 0.64, 0.683, 0.64, 0.6083, 0.6636, 0.6084, 0.6611, 0.683, 0.64, 0.6084, 0.6611, 0.6792, 0.6282, 0.6792, 0.6282, 0.6084, 0.6611, 0.6795, 0.631, 0.6084, 0.6611, 0.6091, 0.6568, 0.6795, 0.631, 0.683, 0.64, 0.6083, 0.6636, 0.6109, 0.6726, 0.683, 0.64, 0.6109, 0.6726, 0.6881, 0.6482, 0.6881, 0.6482, 0.6109, 0.6726, 0.6842, 0.6455, 0.6109, 0.6726, 0.6089, 0.6686, 0.6842, 0.6455, 0.6842, 0.6455, 0.6089, 0.6686, 0.683, 0.64, 0.6089, 0.6686, 0.6083, 0.6636, 0.683, 0.64, 0.8445, 0.6226, 0.8524, 0.622, 0.9066, 0.6242, 0.8524, 0.622, 0.9089, 0.6225, 0.9066, 0.6242, 0.8524, 0.622, 0.8593, 0.6227, 0.9089, 0.6225, 0.8593, 0.6227, 0.9106, 0.6218, 0.9089, 0.6225, 0.8593, 0.6227, 0.8598, 0.6177, 0.9106, 0.6218, 0.8598, 0.6177, 0.9085, 0.6205, 0.9106, 0.6218, 0.8598, 0.6177, 0.8561, 0.616, 0.9085, 0.6205, 0.8561, 0.616, 0.9059, 0.6211, 0.9085, 0.6205, 0.8408, 0.632, 0.8445, 0.6226, 0.9066, 0.6242, 0.8408, 0.632, 0.9066, 0.6242, 0.9062, 0.6291, 0.8414, 0.6382, 0.8408, 0.632, 0.9062, 0.6291, 0.8414, 0.6382, 0.9062, 0.6291, 0.9063, 0.6321, 0.8561, 0.616, 0.8483, 0.6277, 0.9057, 0.6272, 0.8561, 0.616, 0.9057, 0.6272, 0.9059, 0.6211, 0.8483, 0.6277, 0.8414, 0.6382, 0.9063, 0.6321, 0.8483, 0.6277, 0.9063, 0.6321, 0.9057, 0.6272, 0.8524, 0.622, 0.8445, 0.6226, 0.9012, 0.6382, 0.8524, 0.622, 0.9012, 0.6382, 0.9048, 0.6387, 0.8593, 0.6227, 0.8524, 0.622, 0.9077, 0.6405, 0.8524, 0.622, 0.9048, 0.6387, 0.9077, 0.6405, 0.8598, 0.6177, 0.8593, 0.6227, 0.9079, 0.6395, 0.8593, 0.6227, 0.9077, 0.6405, 0.9079, 0.6395, 0.8561, 0.616, 0.8598, 0.6177, 0.906, 0.6394, 0.8598, 0.6177, 0.9079, 0.6395, 0.906, 0.6394, 0.8445, 0.6226, 0.8408, 0.632, 0.8985, 0.6435, 0.8445, 0.6226, 0.8985, 0.6435, 0.9012, 0.6382, 0.8408, 0.632, 0.8414, 0.6382, 0.898, 0.6478, 0.8408, 0.632, 0.898, 0.6478, 0.8985, 0.6435, 0.8483, 0.6277, 0.8561, 0.616, 0.9016, 0.6442, 0.8561, 0.616, 0.906, 0.6394, 0.9016, 0.6442, 0.8414, 0.6382, 0.8483, 0.6277, 0.9016, 0.6442, 0.8414, 0.6382, 0.9016, 0.6442, 0.898, 0.6478, 0.7312, 0.646, 0.7309, 0.6498, 0.6751, 0.6664, 0.7309, 0.6498, 0.6658, 0.6661, 0.6751, 0.6664, 0.7314, 0.6423, 0.7312, 0.646, 0.6751, 0.6664, 0.7314, 0.6423, 0.6751, 0.6664, 0.675, 0.6636, 0.726, 0.6489, 0.7216, 0.6405, 0.6658, 0.6661, 0.7216, 0.6405, 0.6643, 0.6572, 0.6658, 0.6661, 0.7216, 0.6405, 0.7265, 0.6414, 0.6643, 0.6572, 0.7265, 0.6414, 0.6698, 0.6593, 0.6643, 0.6572, 0.7265, 0.6414, 0.7314, 0.6423, 0.6698, 0.6593, 0.7314, 0.6423, 0.675, 0.6636, 0.6698, 0.6593, 0.8483, 0.6277, 0.8414, 0.6382, 0.9252, 0.7207, 0.8414, 0.6382, 0.922, 0.7256, 0.9252, 0.7207, 0.8561, 0.616, 0.8483, 0.6277, 0.9289, 0.7151, 0.8483, 0.6277, 0.9252, 0.7207, 0.9289, 0.7151, 0.8414, 0.6382, 0.8408, 0.632, 0.9217, 0.7227, 0.8414, 0.6382, 0.9217, 0.7227, 0.922, 0.7256, 0.8408, 0.632, 0.8445, 0.6226, 0.9234, 0.7182, 0.8408, 0.632, 0.9234, 0.7182, 0.9217, 0.7227, 0.8598, 0.6177, 0.8561, 0.616, 0.9289, 0.7151, 0.8598, 0.6177, 0.9289, 0.7151, 0.9307, 0.7159, 0.8593, 0.6227, 0.8598, 0.6177, 0.9307, 0.7159, 0.8593, 0.6227, 0.9307, 0.7159, 0.9305, 0.7183, 0.8524, 0.622, 0.8593, 0.6227, 0.9272, 0.7179, 0.8593, 0.6227, 0.9305, 0.7183, 0.9272, 0.7179, 0.8445, 0.6226, 0.8524, 0.622, 0.9234, 0.7182, 0.8524, 0.622, 0.9272, 0.7179, 0.9234, 0.7182, 0.7871, 0.557, 0.7611, 0.5731, 0.6974, 0.6322, 0.7611, 0.5731, 0.6795, 0.631, 0.6974, 0.6322, 0.7611, 0.5731, 0.7498, 0.5749, 0.6797, 0.6249, 0.7611, 0.5731, 0.6797, 0.6249, 0.6795, 0.631, 0.7809, 0.5691, 0.7871, 0.557, 0.6974, 0.6322, 0.7809, 0.5691, 0.6974, 0.6322, 0.695, 0.6406, 0.7498, 0.5749, 0.7681, 0.5687, 0.6804, 0.6378, 0.7498, 0.5749, 0.6804, 0.6378, 0.6797, 0.6249, 0.7553, 0.5726, 0.7762, 0.5587, 0.7314, 0.6423, 0.7553, 0.5726, 0.7314, 0.6423, 0.7265, 0.6414, 0.7498, 0.5749, 0.7553, 0.5726, 0.7216, 0.6405, 0.7553, 0.5726, 0.7265, 0.6414, 0.7216, 0.6405, 0.7681, 0.5687, 0.7498, 0.5749, 0.726, 0.6489, 0.7498, 0.5749, 0.7216, 0.6405, 0.726, 0.6489, 0.7747, 0.5812, 0.7681, 0.5687, 0.726, 0.6489, 0.7747, 0.5812, 0.726, 0.6489, 0.7304, 0.6574, 0.7762, 0.5587, 0.7758, 0.5643, 0.7314, 0.6423, 0.7758, 0.5643, 0.7312, 0.646, 0.7314, 0.6423, 0.7758, 0.5643, 0.7754, 0.57, 0.7312, 0.646, 0.7754, 0.57, 0.7309, 0.6498, 0.7312, 0.646, 0.775, 0.5756, 0.7747, 0.5812, 0.7306, 0.6536, 0.7747, 0.5812, 0.7304, 0.6574, 0.7306, 0.6536, 0.7754, 0.57, 0.775, 0.5756, 0.7309, 0.6498, 0.775, 0.5756, 0.7306, 0.6536, 0.7309, 0.6498, 0.7762, 0.5587, 0.7836, 0.5504, 0.8445, 0.6226, 0.7836, 0.5504, 0.8524, 0.622, 0.8445, 0.6226, 0.7836, 0.5504, 0.7902, 0.5507, 0.8524, 0.622, 0.7902, 0.5507, 0.8593, 0.6227, 0.8524, 0.622, 0.7902, 0.5507, 0.788, 0.5527, 0.8598, 0.6177, 0.7902, 0.5507, 0.8598, 0.6177, 0.8593, 0.6227, 0.788, 0.5527, 0.7871, 0.557, 0.8561, 0.616, 0.788, 0.5527, 0.8561, 0.616, 0.8598, 0.6177, 0.7871, 0.557, 0.7809, 0.5691, 0.8561, 0.616, 0.7809, 0.5691, 0.8483, 0.6277, 0.8561, 0.616, 0.7809, 0.5691, 0.7747, 0.5812, 0.8483, 0.6277, 0.7747, 0.5812, 0.8414, 0.6382, 0.8483, 0.6277, 0.7554, 0.5212, 0.747, 0.5212, 0.7611, 0.5731, 0.747, 0.5212, 0.7498, 0.5749, 0.7611, 0.5731, 0.7806, 0.5212, 0.7554, 0.5212, 0.7871, 0.557, 0.7554, 0.5212, 0.7611, 0.5731, 0.7871, 0.557, 0.7862, 0.4315, 0.7545, 0.4315, 0.7806, 0.5212, 0.7545, 0.4315, 0.7554, 0.5212, 0.7806, 0.5212, 0.7545, 0.4315, 0.7438, 0.4315, 0.747, 0.5212, 0.7545, 0.4315, 0.747, 0.5212, 0.7554, 0.5212])
me_cylinder.materials.append(mat_material_002)
me_cylinder.use_remesh_preserve_volume = False
me_cylinder.use_remesh_preserve_attributes = False
me_cylinder.use_mirror_vertex_groups = False
me_cylinder.update()

# ---- objects
ob_plane = bpy.data.objects.new('Plane', me_plane)
ob_circle_003 = bpy.data.objects.new('Circle.003', me_circle_003)
ob_circle = bpy.data.objects.new('Circle', me_circle)
ob_holz = bpy.data.objects.new('holz', me_cylinder)
ob_lamp = bpy.data.objects.new('Lamp', light_spot)
ob_camera = bpy.data.objects.new('Camera', cam_camera)

# ---- transforms, parenting, visibility, modifiers, constraints
ob_plane.location = (-0.04105, 4.083, -0.07123)
ob_plane.rotation_euler = (0.0, 0.0, 0.02729)
ob_plane.scale = (1.14, 1.0, 1.0)
ob_plane.lock_rotations_4d = False
ob_plane.empty_display_type = 'ARROWS'
ob_plane.color = (0.0, 0.0, 0.0, 1.0)
ob_plane.lineart.crease_threshold = 0.0
ob_circle_003.location = (-0.9265, 2.962, -12.45)
ob_circle_003.rotation_euler = (0.0, 0.0, 0.02729)
ob_circle_003.lock_rotations_4d = False
ob_circle_003.empty_display_type = 'ARROWS'
ob_circle_003.color = (0.0, 0.0, 0.0, 1.0)
ob_circle_003.lineart.crease_threshold = 0.0
ob_circle.location = (-0.8805, 3.011, -12.45)
ob_circle.rotation_euler = (-0.1272, -0.1856, -0.195)
ob_circle.lock_rotations_4d = False
ob_circle.empty_display_type = 'ARROWS'
ob_circle.color = (0.0, 0.0, 0.0, 1.0)
ob_circle.lineart.crease_threshold = 0.0
ob_holz.location = (0.03565, -0.02386, 0.0)
ob_holz.rotation_euler = (0.0, 0.0, 0.02729)
ob_holz.lock_rotations_4d = False
ob_holz.empty_display_type = 'ARROWS'
ob_holz.color = (0.0, 0.0, 0.0, 1.0)
ob_holz.lineart.crease_threshold = 0.0
ob_lamp.location = (4.076, 1.005, 5.904)
ob_lamp.rotation_euler = (0.6503, 0.05522, 1.866)
ob_lamp.lock_rotations_4d = False
ob_lamp.empty_display_type = 'ARROWS'
ob_lamp.color = (0.0, 0.0, 0.0, 0.0)
ob_lamp.lineart.crease_threshold = 0.0
ob_camera.location = (15.53, 5.011, -0.02412)
ob_camera.rotation_euler = (-0.3856, 1.495, -0.6243)
ob_camera.lock_rotations_4d = False
ob_camera.empty_display_type = 'ARROWS'
ob_camera.color = (0.0, 0.0, 0.0, 0.0)
ob_camera.display_type = 'WIRE'
ob_camera.lineart.crease_threshold = 0.0

# ---- collection membership
col_collection_1.objects.link(ob_plane)
col_collection_1.objects.link(ob_circle_003)
col_collection_1.objects.link(ob_circle)
col_collection_1.objects.link(ob_holz)
col_collection_1.objects.link(ob_lamp)
col_collection_1.objects.link(ob_camera)

# ---- scene / render settings (as saved in the file)
scene.camera = ob_camera
scene.frame_start = 1; scene.frame_end = 20; scene.frame_set(4)
scene.render.engine = 'BLENDER_EEVEE_NEXT'
scene.render.image_settings.file_format = 'JPEG'
scene.render.image_settings.color_mode = 'RGB'
scene.render.image_settings.compression = 90
scene.render.resolution_x = 800
scene.render.resolution_y = 600
scene.render.pixel_aspect_x = 100.0
scene.render.pixel_aspect_y = 100.0
scene.render.fps = 1
scene.render.dither_intensity = 0.0
scene.render.use_compositing = False
scene.render.use_sequencer = False
scene.render.bake_margin = 2
scene.render.bake_bias = 0.0
scene.render.use_stamp_time = False
scene.render.use_stamp_date = False
scene.render.use_stamp_frame = False
scene.render.use_stamp_camera = False
scene.render.use_stamp_scene = False
scene.render.use_stamp_filename = False
scene.render.use_stamp_render_time = False
scene.render.stamp_font_size = 0
scene.cycles.use_denoising = False
scene.cycles.samples = 10
scene.cycles.sampling_pattern = 'TABULATED_SOBOL'
scene.cycles.light_sampling_threshold = 0.0
scene.cycles.use_adaptive_sampling = False
scene.cycles.use_light_tree = False
scene.cycles.blur_glossy = 0.0
scene.cycles.volume_bounces = 1
scene.cycles.pixel_filter_type = 'GAUSSIAN'
scene.cycles.sample_clamp_indirect = 0.0
scene.view_settings.view_transform = 'Raw'
bpy.context.view_layer.update()
